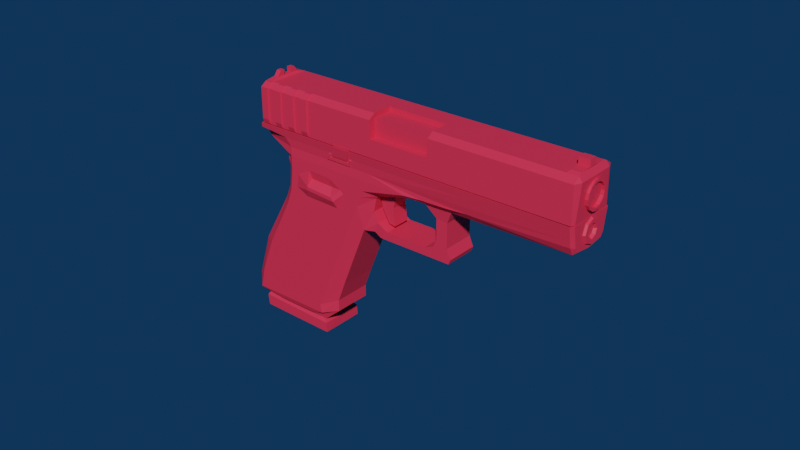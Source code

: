 # Source: Filter_18.blend  (saved by Blender 2.83.19; exported with 4.5.12 LTS)
import bpy
from mathutils import Matrix  # noqa: F401  (used for matrix-valued properties, if any)

bpy.ops.wm.read_factory_settings(use_empty=True)
scene = bpy.context.scene
scene.name = 'Scene'

# ---- collections
col_magazine = bpy.data.collections.new('Magazine'); scene.collection.children.link(col_magazine)

# ---- materials (node trees are filled in below, after node groups)
mat_material_001 = bpy.data.materials.new('Material.001')
mat_material_001.use_transparent_shadow = False

# ---- material node trees
mat_material_001.use_nodes = True; mat_material_001.node_tree.nodes.clear()
_N = mat_material_001.node_tree.nodes; _L = mat_material_001.node_tree.links
n0 = _N.new('ShaderNodeBsdfPrincipled'); n0.name = 'Principled BSDF'; n0.location = (10, 300)
n0.distribution = 'GGX'
n0.subsurface_method = 'BURLEY'
n0.inputs[0].default_value = (0.8, 0.03219, 0.07389, 1.0)
n0.inputs[3].default_value = 1.45
n0.inputs[27].default_value = (0.0, 0.0, 0.0, 1.0)
n0.inputs[28].default_value = 1.0
n1 = _N.new('ShaderNodeOutputMaterial'); n1.name = 'Material Output'; n1.location = (300, 300)
_L.new(n0.outputs[0], n1.inputs[0])
n1.is_active_output = True

# ---- world
world_world = bpy.data.worlds.new('World'); scene.world = world_world
world_world.use_nodes = True; world_world.node_tree.nodes.clear()
_N = world_world.node_tree.nodes; _L = world_world.node_tree.links
n0 = _N.new('ShaderNodeOutputWorld'); n0.name = 'World Output'; n0.location = (403, 320)
n1 = _N.new('ShaderNodeVolumePrincipled'); n1.name = 'Principled Volume'; n1.location = (154, 150)
n1.inputs[2].default_value = 0.0
n2 = _N.new('ShaderNodeBackground'); n2.name = 'Background'; n2.location = (203, 320)
n2.inputs[0].default_value = (0.004803, 0.03087, 0.07998, 1.0)
_L.new(n1.outputs[0], n0.inputs[1])
_L.new(n2.outputs[0], n0.inputs[0])
n0.is_active_output = True
world_world.use_eevee_finite_volume = True
world_world.color = (0.05088, 0.05088, 0.05088)
world_world.use_sun_shadow = False
world_world.sun_shadow_jitter_overblur = 0.0

# ---- meshes
me_cube = bpy.data.meshes.new('Cube')
me_cube.from_pydata([(-3.048, -0.7071, -5.561), (-3.023, -0.6658, 0.5685), (-1.181, -0.7071, -4.861), (-1.119, -0.6658, 0.7308), (-2.94, -0.8206, -5.706), (-0.9204, -0.8206, -4.954), (-2.951, -0.8206, -6.104), (-0.8112, -0.8206, -5.277), (-3.086, -0.8206, -5.756), (-3.023, -0.596, 0.6034), (-1.119, -0.596, 0.7658), (-3.023, -0.3843, 1.234), (-1.119, -0.3843, 1.396), (-3.023, -0.2359, 1.234), (-1.119, -0.2359, 1.396), (-3.023, -0.1617, 0.9809), (-1.119, -0.1617, 1.143), (-3.048, 0.7046, -5.561), (-3.023, 0.6633, 0.5685), (-3.085, -0.001267, -5.759), (-0.8174, -0.001267, -5.296), (-1.181, 0.7046, -4.861), (-1.119, 0.6633, 0.7308), (-2.932, -0.001267, -6.086), (-0.9156, -0.001267, -4.971), (-2.94, 0.8181, -5.706), (-0.9204, 0.8181, -4.954), (-2.951, 0.8181, -6.104), (-0.8112, 0.8181, -5.277), (-3.086, 0.8181, -5.756), (-3.023, 0.5934, 0.6034), (-1.119, 0.5934, 0.7658), (-3.023, 0.3818, 1.234), (-1.119, 0.3818, 1.396), (-3.023, 0.2334, 1.234), (-1.119, 0.2334, 1.396), (-3.023, 0.1592, 0.9809), (-1.119, 0.1592, 1.143), (-3.023, -0.001267, 0.9809), (-1.119, -0.001267, 1.143), (-3.048, -0.001267, -5.561), (-3.023, -0.001267, 0.5685), (-1.181, -0.001267, -4.861), (-1.119, -0.001267, 0.7308), (-3.023, -0.001267, 0.6034), (-1.119, -0.001267, 0.7658), (-4.754, -0.7515, 2.164), (-4.799, -0.7515, 1.979), (-4.491, -0.7515, 0.8132), (-4.715, -0.9995, 2.014), (-4.407, -0.9995, 0.8481), (4.129, -0.7515, 5.828), (4.253, -0.7515, 5.713), (4.168, -0.9995, 5.678), (4.476, -0.9995, 4.512), (-4.754, 0.7054, 2.164), (-4.799, 0.7054, 1.979), (-4.491, -0.02302, 0.8132), (-4.491, 0.7054, 0.8132), (-4.715, 0.9535, 2.014), (-4.407, 0.9535, 0.8481), (4.129, 0.7054, 5.828), (4.253, 0.7054, 5.713), (4.168, 0.9535, 5.678), (4.476, 0.9535, 4.512), (-4.471, -0.7515, 0.7374), (4.516, -0.7515, 4.445), (-4.471, 0.7054, 0.7374), (4.516, 0.7054, 4.445), (4.518, -0.8755, 4.53), (-4.449, -0.8755, 0.8307), (-4.449, 0.8295, 0.8307), (4.518, 0.8295, 4.53), (4.539, -0.8755, 4.453), (-4.429, -0.8755, 0.7537), (-4.429, 0.8295, 0.7537), (4.539, 0.8295, 4.453), (0.4023, -0.02302, 4.291), (0.4023, -0.7515, 4.291), (0.4418, -0.9995, 4.141), (0.7497, -0.9995, 2.975), (-1.282, -0.02302, 3.596), (-1.282, -0.7515, 3.596), (-1.242, -0.9995, 3.446), (-0.9342, -0.9995, 2.281), (-1.088, -0.9995, 2.863), (0.5958, -0.9995, 3.558), (0.4418, -0.7469, 4.141), (-1.242, -0.7469, 3.446), (-1.088, -0.7469, 2.863), (0.5958, -0.7469, 3.558), (0.4418, -0.0284, 4.141), (-1.242, -0.0284, 3.446), (1.536, -0.0284, 4.592), (1.536, -0.7469, 4.592), (-2.31, -0.7469, 3.006), (-2.31, -0.0284, 3.006), (0.4418, 0.6234, 4.141), (-1.242, 0.6234, 3.446), (1.536, 0.6234, 4.592), (-2.31, 0.6234, 3.006), (-3.452, -0.7515, 2.701), (-3.847, -0.9995, 2.372), (-3.539, -0.9995, 1.206), (-3.63, -0.9995, 2.461), (-3.412, -0.9995, 2.551), (-3.105, -0.9995, 1.385), (-4.32, -0.7515, 2.343), (-4.281, -0.9995, 2.193), (-3.973, -0.9995, 1.027), (-3.235, -0.7515, 2.79), (-3.195, -0.9995, 2.64), (-2.888, -0.9995, 1.475), (-4.103, -0.7515, 2.432), (-4.064, -0.9995, 2.282), (-3.756, -0.9995, 1.117), (-3.886, -0.7515, 2.522), (-3.322, -0.9995, 1.296), (-4.498, -0.9995, 2.103), (-4.19, -0.9995, 0.9377), (-3.669, -0.7515, 2.611), (-4.537, -0.7515, 2.253), (-4.549, -0.8381, 2.245), (-3.212, -1.057, 2.653), (-3.247, -0.8376, 2.786), (-3.808, -1.057, 1.262), (-3.405, -1.057, 2.574), (-4.08, -1.057, 2.294), (-4.115, -0.8378, 2.426), (-2.939, -1.057, 1.62), (-3.44, -0.8376, 2.706), (-4.243, -1.057, 1.085), (-3.566, -1.058, 1.361), (-3.874, -0.8375, 2.528), (-4.308, -0.8378, 2.347), (-4.515, -1.057, 2.113), (-3.839, -1.058, 2.395), (-4.0, -1.057, 1.183), (-3.646, -1.058, 2.474), (-4.434, -1.057, 1.006), (-4.273, -1.057, 2.215), (-3.132, -1.057, 1.54), (-3.373, -1.058, 1.44), (-4.741, -0.8381, 2.166), (-3.682, -0.8375, 2.607), (-4.706, -1.057, 2.034), (-4.528, 0.7054, 2.257), (-4.531, -0.02302, 2.256), (-4.725, -0.4758, 2.254), (-4.725, 0.4297, 2.254), (-4.6, -0.4758, 2.306), (-4.595, 0.4297, 2.308), (-4.77, -0.3303, 2.425), (-4.77, 0.1313, 2.425), (-4.77, 0.2843, 2.425), (-4.645, -0.3303, 2.476), (-4.64, 0.2843, 2.478), (-4.77, -0.1773, 2.425), (-4.645, -0.1773, 2.476), (-4.64, 0.1313, 2.478), (-4.725, 0.1381, 2.254), (-4.725, -0.1841, 2.254), (-4.598, -0.1841, 2.306), (-4.596, 0.1381, 2.307), (4.086, -0.6044, 5.869), (3.828, -0.7515, 5.703), (3.828, 0.7054, 5.703), (3.828, -0.02302, 5.703), (4.086, 0.5818, 5.869), (3.841, 0.5818, 5.768), (3.841, -0.6044, 5.768), (4.11, 0.1282, 5.899), (3.809, -0.1743, 5.775), (4.11, -0.1743, 5.899), (3.809, 0.1282, 5.775), (4.044, 0.118, 6.104), (3.764, -0.1641, 5.988), (4.044, -0.1641, 6.104), (3.764, 0.118, 5.988), (-4.754, -0.02302, 2.164), (-4.483, -1.001, 0.7751), (-2.181, -0.9519, 1.438), (-4.458, -0.707, 0.4989), (-4.274, -0.6601, 0.3079), (-2.048, -0.9343, 1.403), (-3.875, -1.001, 1.027), (-3.64, -0.9519, 0.8363), (-2.068, -1.001, 1.776), (-4.469, -0.9736, 0.6224), (-1.582, -0.9343, 1.596), (-3.861, -0.9736, 0.8734), (-3.397, -0.9251, 0.6356), (-2.186, -0.9251, 1.135), (-1.535, -0.9519, 1.705), (-2.09, -0.9519, 1.476), (-1.536, -0.9286, 1.573), (-2.092, -0.9286, 1.343), (-1.443, -0.9519, 1.743), (-2.053, -0.9519, 1.49), (-1.586, -0.9519, 1.682), (-1.447, -0.9251, 1.44), (1.936, -0.8993, 2.835), (-3.068, -0.9534, -0.8677), (1.973, -0.8414, 2.604), (1.889, -0.9519, 3.117), (0.2684, -0.9489, 1.836), (-0.9056, -0.9534, 0.9762), (-3.246, -0.9534, 0.0921), (-3.322, -0.9503, 0.3637), (-3.193, -0.9534, -0.1146), (-2.951, -0.9534, -0.09653), (-2.891, -0.9534, -0.5661), (-2.491, -1.101, -0.1781), (-2.485, -1.101, -0.3), (-1.699, -1.101, 0.08365), (-1.602, -1.101, -0.01177), (-1.548, -0.9534, 0.457), (-1.427, -0.9534, 0.3773), (-2.635, -0.9534, 0.323), (-2.003, -0.9534, 0.5617), (-1.864, -0.8919, 0.2937), (-2.522, -0.8919, 0.05292), (-2.491, -0.9534, -0.6292), (-1.492, -0.9534, -0.2486), (-1.206, -0.9534, -4.287), (-3.076, -0.9534, -1.443), (-3.315, -0.9534, -3.365), (-3.357, -0.9534, -4.746), (-3.293, -0.9534, -5.466), (-1.079, -0.9534, -4.545), (-1.145, -0.9534, -3.22), (-0.9205, -0.9534, 0.7151), (-0.9423, -0.9534, 0.3335), (-0.981, -0.9534, -0.3438), (-2.438, -0.8845, -5.302), (-1.453, -0.8845, -4.898), (2.084, -0.6525, 2.404), (1.52, -0.6499, 2.158), (1.495, -0.5992, 1.709), (1.713, -0.5992, 0.885), (1.909, -0.5992, 0.6057), (1.899, -0.5992, 0.4326), (-0.158, -0.5992, -0.4157), (-0.3731, -0.5992, -0.3533), (-0.6467, -0.7086, -0.4957), (-0.7841, -0.7086, -3.778), (-0.7644, -0.7086, -3.025), (-0.6784, -0.7086, -4.179), (-0.9967, -0.7086, -4.858), (-3.119, -0.7086, -5.696), (-3.631, -0.5849, 0.1684), (-3.416, -0.7086, -0.1692), (-3.523, -0.7086, -0.0007215), (-3.272, -0.7086, -0.9313), (-3.61, -0.7086, -3.504), (-3.578, -0.7086, -5.123), (-3.474, -0.7086, -5.463), (-0.364, -0.5992, 0.0111), (-0.02229, -0.5992, -0.06838), (1.134, -0.5992, 0.4087), (1.342, -0.5992, 0.6257), (1.363, -0.5992, 0.9229), (1.18, -0.5992, 1.616), (0.7987, -0.6499, 1.847), (0.3358, -0.5992, 1.634), (-0.5483, -0.5992, 0.9439), (-0.5714, -0.5992, 0.3075), (4.442, -0.9618, 4.461), (4.713, -0.7541, 3.821), (4.686, -0.7082, 3.544), (4.621, -0.8381, 3.787), (4.534, -0.8959, 4.499), (4.502, -0.9177, 4.235), (4.564, -0.8731, 4.001), (4.654, -0.7958, 4.041), (4.593, -0.8435, 4.276), (4.642, -0.4327, 4.082), (4.72, -0.2987, 3.788), (4.753, -0.6374, 3.666), (4.365, -0.145, 5.526), (4.386, -0.2758, 5.446), (4.417, -0.3633, 5.327), (4.455, -0.394, 5.187), (4.492, -0.3633, 5.046), (4.523, -0.2758, 4.927), (4.544, -0.145, 4.847), (4.342, -0.177, 5.612), (4.369, -0.341, 5.512), (4.408, -0.4506, 5.363), (4.455, -0.4891, 5.187), (4.501, -0.4506, 5.011), (4.541, -0.341, 4.861), (4.567, -0.177, 4.761), (0.4608, -0.145, 3.916), (0.4818, -0.2758, 3.836), (0.5132, -0.3633, 3.717), (0.5503, -0.394, 3.576), (0.5875, -0.3633, 3.436), (0.6189, -0.2758, 3.317), (0.6399, -0.145, 3.237), (0.438, -0.177, 4.002), (0.4644, -0.341, 3.902), (0.5038, -0.4506, 3.752), (0.5503, -0.4891, 3.576), (0.5969, -0.4506, 3.4), (0.6363, -0.341, 3.251), (0.6627, -0.177, 3.151), (4.565, -0.2987, 4.377), (-1.601, -1.001, 1.968), (1.843, -1.001, 3.389), (-3.875, -0.8535, 1.027), (-2.068, -0.8535, 1.776), (-1.601, -0.8535, 1.968), (1.843, -0.8183, 3.389), (4.442, -0.8218, 4.461), (-4.398, -0.8183, 0.8111), (-3.89, -0.8535, 1.082), (-2.082, -0.8535, 1.831), (-1.616, -0.8535, 2.023), (1.828, -0.8535, 3.444), (4.428, -0.8022, 4.516), (-4.413, -0.8535, 0.8662), (-3.294, -0.7086, -1.439), (0.748, -0.8874, 2.052), (-0.6139, -0.5992, 0.7838), (1.434, -0.89, 2.36), (-2.165, -0.9734, 1.391), (-2.168, -0.955, 1.196), (-1.521, -0.9751, 1.666), (-2.107, -0.9734, 1.415), (-1.52, -0.9586, 1.567), (-2.107, -0.9584, 1.324), (-1.457, -0.9751, 1.693), (-1.459, -0.9533, 1.479), (-2.048, -0.9797, 1.403), (-2.068, -1.047, 1.776), (-1.582, -0.9797, 1.596), (-2.053, -0.9973, 1.49), (-1.586, -0.9973, 1.682), (-1.601, -1.047, 1.968), (-2.072, -1.05, 1.793), (-1.606, -1.05, 1.986), (-2.072, -0.9188, 1.793), (-1.606, -0.9188, 1.986), (4.7, -0.3893, 4.106), (4.77, -0.2681, 3.84), (4.629, -0.2681, 4.373), (4.698, -0.2467, 4.113), (4.742, -0.1704, 3.946), (4.654, -0.1704, 4.281), (4.627, -0.1847, 4.082), (4.659, -0.1286, 3.959), (4.594, -0.1286, 4.205), (-0.9206, -0.9519, 1.958), (-0.9163, -0.9251, 1.659), (-0.9253, -1.001, 2.247), (-0.9204, -0.9494, 1.349), (-0.9289, -0.6323, -2.415), (-3.278, -0.6323, -3.342), (-4.483, 1.001, 0.7751), (-2.181, 0.9519, 1.438), (-4.458, 0.707, 0.4989), (-4.274, 0.6601, 0.3079), (-2.048, 0.9343, 1.403), (-3.875, 1.001, 1.027), (-3.64, 0.9519, 0.8363), (-2.068, 1.001, 1.776), (-4.469, 0.9736, 0.6224), (-1.582, 0.9343, 1.596), (-3.861, 0.9736, 0.8734), (-3.397, 0.9251, 0.6356), (-2.186, 0.9251, 1.135), (-1.535, 0.9519, 1.705), (-2.09, 0.9519, 1.476), (-1.536, 0.9286, 1.573), (-2.092, 0.9286, 1.343), (-1.443, 0.9519, 1.743), (-2.053, 0.9519, 1.49), (-1.586, 0.9519, 1.682), (-1.447, 0.9251, 1.44), (1.936, 0.8993, 2.835), (-3.068, 0.9534, -0.8677), (1.973, 0.8414, 2.604), (1.889, 0.9519, 3.117), (0.2684, 0.9489, 1.836), (-0.9056, 0.9534, 0.9762), (-3.246, 0.9534, 0.0921), (-3.322, 0.9503, 0.3637), (-3.193, 0.9534, -0.1146), (-2.951, 0.9534, -0.09653), (-2.891, 0.9534, -0.5661), (-2.491, 1.101, -0.1781), (-2.485, 1.101, -0.3), (-1.699, 1.101, 0.08365), (-1.602, 1.101, -0.01177), (-1.548, 0.9534, 0.457), (-1.427, 0.9534, 0.3773), (-2.635, 0.9534, 0.323), (-2.003, 0.9534, 0.5617), (-1.864, 0.8919, 0.2937), (-2.522, 0.8919, 0.05292), (-2.491, 0.9534, -0.6292), (-1.492, 0.9534, -0.2486), (-1.206, 0.9534, -4.287), (-3.076, 0.9534, -1.443), (-3.315, 0.9534, -3.365), (-3.357, 0.9534, -4.746), (-3.293, 0.9534, -5.466), (-1.079, 0.9534, -4.545), (-1.145, 0.9534, -3.22), (-0.9205, 0.9534, 0.7151), (-0.9423, 0.9534, 0.3335), (-0.981, 0.9534, -0.3438), (-2.438, 0.8845, -5.302), (-1.453, 0.8845, -4.898), (2.084, 0.6525, 2.404), (1.52, 0.6499, 2.158), (1.495, 0.5992, 1.709), (1.713, 0.5992, 0.885), (1.909, 0.5992, 0.6057), (1.899, 0.5992, 0.4326), (-0.158, 0.5992, -0.4157), (-0.3731, 0.5992, -0.3533), (-0.6467, 0.7086, -0.4957), (-0.7841, 0.7086, -3.778), (-0.7644, 0.7086, -3.025), (-0.6784, 0.7086, -4.179), (-0.9967, 0.7086, -4.858), (-3.119, 0.7086, -5.696), (-3.631, 0.5849, 0.1684), (-3.416, 0.7086, -0.1692), (-3.523, 0.7086, -0.0007215), (-3.272, 0.7086, -0.9313), (-3.61, 0.7086, -3.504), (-3.578, 0.7086, -5.123), (-3.474, 0.7086, -5.463), (-0.364, 0.5992, 0.0111), (-0.02229, 0.5992, -0.06838), (1.134, 0.5992, 0.4087), (1.342, 0.5992, 0.6257), (1.363, 0.5992, 0.9229), (1.18, 0.5992, 1.616), (0.7987, 0.6499, 1.847), (0.3358, 0.5992, 1.634), (-0.5483, 0.5992, 0.9439), (-0.5714, 0.5992, 0.3075), (4.442, 0.9618, 4.461), (4.713, 0.7541, 3.821), (4.686, 0.7082, 3.544), (4.621, 0.8381, 3.787), (4.534, 0.8959, 4.499), (4.502, 0.9177, 4.235), (4.564, 0.8731, 4.001), (4.654, 0.7958, 4.041), (4.593, 0.8434, 4.276), (4.642, 0.4327, 4.082), (4.72, 0.2987, 3.788), (4.752, -3.866e-07, 3.666), (4.753, 0.6374, 3.666), (4.707, -3.828e-07, 3.464), (4.773, -3.872e-07, 3.59), (2.119, -2.328e-07, 2.355), (4.358, -3.782e-07, 5.554), (4.365, 0.145, 5.526), (4.386, 0.2758, 5.446), (4.417, 0.3633, 5.327), (4.455, 0.394, 5.187), (4.492, 0.3633, 5.046), (4.523, 0.2758, 4.927), (4.544, 0.145, 4.847), (4.552, -3.837e-07, 4.82), (4.333, -3.777e-07, 5.647), (4.342, 0.177, 5.612), (4.369, 0.341, 5.512), (4.408, 0.4506, 5.363), (4.455, 0.4891, 5.187), (4.501, 0.4506, 5.011), (4.541, 0.341, 4.861), (4.567, 0.177, 4.761), (4.576, -3.844e-07, 4.726), (0.4534, -1.526e-07, 3.944), (0.4608, 0.145, 3.916), (0.4818, 0.2758, 3.836), (0.5132, 0.3633, 3.717), (0.5503, 0.394, 3.576), (0.5875, 0.3633, 3.436), (0.6189, 0.2758, 3.317), (0.6399, 0.145, 3.237), (0.6473, -1.581e-07, 3.209), (0.4288, -1.519e-07, 4.037), (0.438, 0.177, 4.002), (0.4644, 0.341, 3.902), (0.5038, 0.4506, 3.752), (0.5503, 0.4891, 3.576), (0.5969, 0.4506, 3.4), (0.6363, 0.341, 3.251), (0.6627, 0.177, 3.151), (0.6719, -1.588e-07, 3.116), (4.532, -3.804e-07, 4.499), (4.565, 0.2987, 4.377), (-1.601, 1.001, 1.968), (1.843, 1.001, 3.389), (-3.875, 0.8535, 1.027), (-2.068, 0.8535, 1.776), (-1.601, 0.8535, 1.968), (1.843, 0.8183, 3.389), (4.442, 0.8218, 4.461), (4.442, -3.752e-07, 4.462), (-4.483, 1.407e-07, 0.7751), (-4.398, 0.8183, 0.8111), (-4.395, 1.356e-07, 0.8111), (1.868, -2.264e-07, 3.4), (-1.619, -2.491e-08, 1.962), (-3.89, 0.8535, 1.082), (-2.082, 0.8535, 1.831), (-1.616, 0.8535, 2.023), (1.828, 0.8535, 3.444), (4.428, 0.8022, 4.516), (-4.413, 0.8535, 0.8662), (1.534, -1.99e-07, 2.104), (1.495, -1.941e-07, 1.709), (1.713, -2.001e-07, 0.885), (1.909, -2.09e-07, 0.6057), (1.899, -2.071e-07, 0.4326), (-0.364, -7.998e-08, 0.0111), (-0.02229, -9.814e-08, -0.06838), (1.134, -1.651e-07, 0.4087), (1.342, -1.78e-07, 0.6257), (1.363, -1.813e-07, 0.9229), (1.18, -1.76e-07, 1.616), (0.7987, -1.568e-07, 1.847), (0.3358, -1.298e-07, 1.634), (-0.5483, -7.648e-08, 0.9439), (-0.5714, -7.066e-08, 0.3075), (-0.158, -8.824e-08, -0.4157), (-0.3731, -7.695e-08, -0.3533), (-0.6467, -6.089e-08, -0.4957), (-0.7841, -3.015e-08, -3.778), (-0.7644, -3.655e-08, -3.025), (-0.6784, -3.318e-08, -4.179), (-0.9967, -1.083e-08, -4.858), (-4.458, 1.413e-07, 0.4989), (-4.274, 1.326e-07, 0.3079), (-3.119, 1.115e-07, -5.696), (-3.631, 9.825e-08, 0.1684), (-3.416, 8.882e-08, -0.1692), (-3.523, 9.348e-08, -0.0007215), (-3.272, 8.626e-08, -0.9313), (-3.61, 1.231e-07, -3.504), (-3.578, 1.327e-07, -5.123), (-3.474, 1.293e-07, -5.463), (-3.294, 9.104e-08, -1.439), (-3.294, 0.7086, -1.439), (0.748, 0.8874, 2.052), (-0.6139, 0.5992, 0.7838), (-0.6139, -7.171e-08, 0.7838), (1.434, 0.89, 2.36), (-2.165, 0.9734, 1.391), (-2.168, 0.955, 1.196), (-1.521, 0.9751, 1.666), (-2.107, 0.9734, 1.415), (-1.52, 0.9586, 1.567), (-2.107, 0.9584, 1.324), (-1.457, 0.9751, 1.693), (-1.459, 0.9533, 1.479), (-2.048, 0.9797, 1.403), (-2.068, 1.047, 1.776), (-1.582, 0.9797, 1.596), (-2.053, 0.9973, 1.49), (-1.586, 0.9973, 1.682), (-1.601, 1.047, 1.968), (-2.072, 1.05, 1.793), (-1.606, 1.05, 1.986), (-2.072, 0.9188, 1.793), (-1.606, 0.9188, 1.986), (-4.407, 1.36e-07, 0.857), (4.7, 0.3893, 4.106), (4.77, 0.2681, 3.84), (4.799, -3.896e-07, 3.729), (4.6, -3.841e-07, 4.483), (4.629, 0.2681, 4.373), (4.698, 0.2467, 4.113), (4.742, 0.1704, 3.946), (4.762, -3.886e-07, 3.869), (4.637, -3.851e-07, 4.343), (4.654, 0.1704, 4.281), (4.627, 0.1847, 4.082), (4.659, 0.1286, 3.959), (4.674, -3.839e-07, 3.902), (4.582, -3.814e-07, 4.251), (4.594, 0.1286, 4.205), (-0.9206, 0.9519, 1.958), (-0.9163, 0.9251, 1.659), (-0.9253, 1.001, 2.247), (-0.9204, 0.9494, 1.349), (-0.9289, 0.6323, -2.415), (-3.278, 0.6323, -3.342), (-0.9289, -3.178e-08, -2.415), (-3.278, 1.036e-07, -3.342), (0.5001, -0.7469, 4.165), (-1.3, -0.7469, 3.422), (-1.115, -0.7469, 2.721), (0.6854, -0.7469, 3.463), (0.5001, 0.152, 4.165), (-1.3, 0.152, 3.422), (-0.7719, -0.3346, 1.087), (-0.477, -0.3346, 0.4361), (-0.1688, -0.3346, 0.073), (0.02344, -0.3346, 0.1026), (-0.1784, -0.3346, 0.6801), (-0.2237, -0.3346, 1.49), (-0.7719, 0.2888, 1.087), (-0.477, 0.2888, 0.4361), (-0.1688, 0.2888, 0.073), (0.02344, 0.2888, 0.1026), (-0.1784, 0.2888, 0.6801), (-0.2237, 0.2888, 1.49), (-0.7719, -0.02289, 1.087), (-0.477, -0.02289, 0.4361), (-0.1688, -0.02289, 0.073), (0.02344, -0.02289, 0.1026), (-0.1784, -0.02289, 0.6801), (-0.2237, -0.02289, 1.49)], [], [(6, 23, 20, 7), (8, 19, 23, 6), (2, 3, 1, 0), (7, 20, 24, 5), (5, 4, 6, 7), (5, 2, 0, 4), (1, 3, 10, 9), (9, 10, 12, 11), (11, 12, 14, 13), (13, 14, 16, 15), (15, 16, 39, 38), (10, 16, 14, 12), (11, 13, 15, 9), (0, 1, 41, 40), (1, 9, 44, 41), (10, 3, 43, 45), (3, 2, 42, 43), (16, 10, 45, 39), (38, 44, 9, 15), (24, 42, 2, 5), (8, 0, 40, 19), (27, 28, 20, 23), (29, 27, 23, 19), (21, 17, 18, 22), (28, 26, 24, 20), (26, 28, 27, 25), (26, 25, 17, 21), (18, 30, 31, 22), (30, 32, 33, 31), (32, 34, 35, 33), (34, 36, 37, 35), (36, 38, 39, 37), (31, 33, 35, 37), (32, 30, 36, 34), (17, 40, 41, 18), (18, 41, 44, 30), (31, 45, 43, 22), (22, 43, 42, 21), (37, 39, 45, 31), (38, 36, 30, 44), (24, 26, 21, 42), (29, 19, 40, 17), (46, 47, 49), (47, 48, 70, 50, 49), (51, 53, 52), (55, 59, 56), (56, 59, 60, 71, 58), (62, 63, 61), (77, 78, 165, 167), (78, 79, 53, 51, 165), (79, 86, 80, 54, 53), (55, 146, 166, 61, 63, 59), (59, 63, 64, 60), (70, 74, 73, 69), (72, 76, 75, 71), (48, 57, 58, 67, 65), (76, 72, 69, 73, 66, 68), (71, 75, 67, 58), (48, 65, 74, 70), (79, 87, 90, 86), (85, 89, 88, 83), (121, 150, 148, 46), (81, 82, 88, 92), (78, 77, 91, 87), (84, 80, 86, 85), (81, 92, 91, 77), (83, 88, 82), (79, 78, 87), (89, 85, 86, 90), (91, 93, 94, 87), (88, 95, 96, 92), (96, 100, 98, 92), (91, 97, 99, 93), (92, 98, 97, 91), (114, 115, 103, 102), (104, 117, 106, 105), (118, 119, 109, 108), (107, 121, 118, 108), (110, 124, 123, 111), (101, 130, 124, 110), (117, 142, 132, 103), (116, 113, 114, 102), (111, 83, 82, 110), (126, 123, 124, 130), (102, 136, 133, 116), (121, 122, 135, 118), (101, 120, 104, 105), (120, 144, 138, 104), (141, 129, 123, 126), (113, 128, 127, 114), (50, 139, 145, 49), (108, 140, 134, 107), (104, 138, 142, 117), (114, 127, 125, 115), (116, 133, 144, 120), (109, 137, 140, 108), (118, 135, 131, 119), (105, 126, 130, 101), (49, 145, 143, 46), (143, 145, 135, 122), (103, 132, 136, 102), (139, 131, 135, 145), (46, 143, 122, 121), (140, 127, 128, 134), (137, 125, 127, 140), (133, 136, 138, 144), (115, 125, 137, 109), (107, 134, 128, 113), (119, 131, 139, 50), (112, 129, 141, 106), (111, 123, 129, 112), (132, 142, 138, 136), (106, 141, 126, 105), (158, 162, 161, 157), (121, 107, 113, 116, 120, 101, 110, 82, 81, 147), (77, 167, 166, 146, 147, 81), (149, 154, 156, 151), (163, 160, 161, 162), (147, 146, 151, 163), (55, 149, 151, 146), (153, 160, 163, 159), (161, 148, 152, 157), (154, 153, 159, 156), (150, 155, 152, 148), (154, 149, 160, 153), (155, 158, 157, 152), (163, 151, 156, 159), (150, 162, 158, 155), (168, 169, 174, 171), (61, 168, 164, 51), (51, 164, 170, 165), (164, 173, 172, 170), (172, 176, 178, 174), (173, 171, 175, 177), (166, 169, 168, 61), (174, 178, 175, 171), (173, 177, 176, 172), (176, 177, 175, 178), (166, 167, 174, 169), (174, 167, 172), (165, 170, 172, 167), (48, 47, 56, 58), (147, 162, 150, 121), (163, 162, 147), (47, 46, 179, 55, 56), (46, 148, 161, 179), (55, 179, 160, 149), (161, 160, 179), (111, 112, 84, 83), (60, 64, 72, 71), (353, 197, 200, 354), (208, 207, 206, 356), (204, 353, 354, 201), (187, 185, 190, 186, 181, 194, 198), (188, 190, 185, 180), (181, 186, 191, 192), (206, 205, 356), (206, 219, 216, 231), (218, 207, 209, 210), (218, 221, 220, 219), (214, 216, 219, 220), (212, 214, 220, 221), (212, 221, 218, 210), (202, 211, 210, 209), (211, 213, 212, 210), (213, 215, 214, 212), (215, 217, 216, 214), (217, 232, 231, 216), (223, 233, 232, 217), (217, 215, 223), (213, 211, 222), (215, 213, 222, 223), (202, 225, 222, 211), (222, 225, 233, 223), (224, 230, 226, 227), (228, 229, 224, 227), (229, 228, 234, 235), (237, 263, 262, 238), (238, 262, 261, 239), (239, 261, 260, 240), (240, 260, 259, 241), (241, 259, 258, 242), (242, 258, 257, 243), (244, 243, 257, 266), (204, 272, 267, 309), (269, 278, 268, 270), (201, 273, 272, 204), (203, 270, 273, 201), (275, 272, 273, 274), (271, 267, 272, 275), (270, 268, 274, 273), (203, 236, 269, 270), (269, 459, 460, 278), (461, 459, 269, 236), (287, 286, 300, 301), (283, 297, 296, 282), (288, 287, 301, 302), (284, 298, 297, 283), (289, 288, 302, 303), (285, 299, 298, 284), (290, 289, 303, 304), (470, 488, 299, 285), (291, 290, 304, 305), (292, 291, 305, 306), (479, 292, 306, 497), (279, 293, 480, 462), (280, 294, 293, 279), (281, 295, 294, 280), (286, 471, 489, 300), (282, 296, 295, 281), (267, 314, 313, 309), (187, 308, 312, 311), (309, 313, 312, 308, 355), (185, 187, 311, 310), (498, 271, 275, 307), (275, 274, 276, 307), (268, 277, 276, 274), (457, 277, 268, 278, 460), (498, 507, 314, 271), (267, 271, 314), (315, 180, 185, 310), (508, 180, 315, 510), (313, 314, 507, 511), (512, 312, 313, 511), (312, 313, 319, 318), (310, 311, 317, 316), (313, 314, 320, 319), (311, 312, 318, 317), (315, 310, 316, 321), (239, 521, 520, 238), (238, 520, 519, 237), (241, 523, 522, 240), (240, 522, 521, 239), (237, 519, 461, 236), (258, 525, 524, 257), (264, 265, 532, 531), (262, 529, 528, 261), (259, 526, 525, 258), (266, 533, 555, 324), (263, 530, 529, 262), (260, 527, 526, 259), (257, 524, 533, 266), (263, 264, 531, 530), (261, 528, 527, 260), (247, 248, 540, 539), (244, 536, 535, 243), (244, 233, 230, 246), (225, 226, 230, 233), (246, 245, 537, 538), (245, 247, 539, 537), (243, 535, 534, 242), (182, 541, 542, 183), (254, 548, 549, 255), (250, 544, 546, 252), (255, 549, 550, 256), (251, 545, 547, 253), (183, 542, 544, 250), (249, 256, 550, 543), (551, 322, 253, 547), (252, 546, 545, 251), (242, 534, 523, 241), (188, 180, 508, 541, 182), (188, 182, 186, 190), (183, 191, 186, 182), (208, 191, 183, 250), (207, 208, 250, 252), (209, 207, 252, 251), (202, 209, 251, 253), (227, 226, 254, 255), (228, 227, 255, 256), (254, 322, 551, 548), (225, 202, 253, 322), (226, 225, 322, 254), (235, 248, 247, 229), (234, 249, 248, 235), (228, 256, 249, 234), (229, 247, 245, 224), (224, 245, 246, 230), (189, 195, 193, 199), (536, 244, 246, 538), (232, 233, 244, 266), (532, 265, 324, 555), (232, 266, 324, 231), (231, 324, 265, 206), (206, 265, 264, 205), (205, 264, 263, 323), (263, 237, 325, 323), (203, 325, 237, 236), (189, 184, 196, 195), (184, 198, 194, 196), (193, 328, 332, 197), (192, 200, 333, 327), (196, 331, 330, 195), (181, 192, 327, 326), (197, 332, 333, 200), (195, 330, 328, 193), (196, 194, 329, 331), (194, 181, 326, 329), (326, 327, 333, 332, 328, 330, 331, 329), (198, 184, 334, 337), (187, 198, 337, 335), (189, 336, 334, 184), (199, 338, 336, 189), (308, 339, 338, 199), (308, 187, 335, 339), (336, 338, 337, 334), (337, 338, 339, 335), (335, 339, 341, 340), (340, 341, 343, 342), (335, 340, 342, 187), (341, 339, 308, 343), (308, 312, 318, 343), (311, 187, 342, 317), (510, 315, 321, 575), (462, 471, 286, 279), (279, 286, 287, 280), (280, 287, 288, 281), (281, 288, 289, 282), (282, 289, 290, 283), (283, 290, 291, 284), (284, 291, 292, 285), (285, 292, 479, 470), (277, 345, 344, 276), (457, 578, 345, 277), (276, 344, 346, 307), (307, 346, 579, 498), (346, 349, 584, 579), (345, 348, 347, 344), (344, 347, 349, 346), (578, 583, 348, 345), (349, 352, 589, 584), (348, 351, 350, 347), (347, 350, 352, 349), (583, 588, 351, 348), (350, 351, 588, 589, 352), (197, 353, 355, 308, 199, 193), (204, 309, 355, 353), (201, 354, 356, 205, 323, 325, 203), (249, 543, 598, 358), (540, 248, 357, 597), (249, 358, 357, 248), (591, 592, 379, 376), (387, 594, 385, 386), (383, 380, 592, 591), (366, 377, 373, 360, 365, 369, 364), (367, 359, 364, 369), (385, 594, 384), (385, 410, 395, 398), (397, 389, 388, 386), (397, 398, 399, 400), (393, 399, 398, 395), (391, 400, 399, 393), (391, 389, 397, 400), (381, 388, 389, 390), (390, 389, 391, 392), (392, 391, 393, 394), (394, 393, 395, 396), (396, 395, 410, 411), (402, 396, 411, 412), (396, 402, 394), (392, 401, 390), (394, 402, 401, 392), (381, 390, 401, 404), (401, 402, 412, 404), (403, 406, 405, 409), (407, 406, 403, 408), (408, 414, 413, 407), (416, 417, 441, 442), (417, 418, 440, 441), (418, 419, 439, 440), (419, 420, 438, 439), (420, 421, 437, 438), (421, 422, 436, 437), (423, 445, 436, 422), (383, 501, 446, 451), (448, 449, 447, 458), (380, 383, 451, 452), (382, 380, 452, 449), (454, 453, 452, 451), (450, 454, 451, 446), (449, 452, 453, 447), (382, 449, 448, 415), (448, 458, 460, 459), (461, 415, 448, 459), (473, 491, 490, 472), (467, 466, 484, 485), (474, 492, 491, 473), (468, 467, 485, 486), (475, 493, 492, 474), (469, 468, 486, 487), (476, 494, 493, 475), (470, 469, 487, 488), (477, 495, 494, 476), (478, 496, 495, 477), (479, 497, 496, 478), (463, 462, 480, 481), (464, 463, 481, 482), (465, 464, 482, 483), (472, 490, 489, 471), (466, 465, 483, 484), (446, 501, 505, 506), (366, 503, 504, 500), (501, 593, 500, 504, 505), (364, 502, 503, 366), (498, 499, 454, 450), (454, 499, 455, 453), (447, 453, 455, 456), (457, 460, 458, 447, 456), (498, 450, 506, 507), (446, 506, 450), (509, 502, 364, 359), (508, 510, 509, 359), (505, 511, 507, 506), (512, 511, 505, 504), (504, 515, 516, 505), (502, 513, 514, 503), (505, 516, 517, 506), (503, 514, 515, 504), (509, 518, 513, 502), (418, 417, 520, 521), (417, 416, 519, 520), (420, 419, 522, 523), (419, 418, 521, 522), (416, 415, 461, 519), (437, 436, 524, 525), (443, 531, 532, 444), (441, 440, 528, 529), (438, 437, 525, 526), (445, 554, 555, 533), (442, 441, 529, 530), (439, 438, 526, 527), (436, 445, 533, 524), (442, 530, 531, 443), (440, 439, 527, 528), (426, 539, 540, 427), (423, 422, 535, 536), (423, 425, 409, 412), (404, 412, 409, 405), (425, 538, 537, 424), (424, 537, 539, 426), (422, 421, 534, 535), (361, 362, 542, 541), (433, 434, 549, 548), (429, 431, 546, 544), (434, 435, 550, 549), (430, 432, 547, 545), (362, 429, 544, 542), (428, 543, 550, 435), (551, 547, 432, 552), (431, 430, 545, 546), (421, 420, 523, 534), (367, 361, 541, 508, 359), (367, 369, 365, 361), (362, 361, 365, 370), (387, 429, 362, 370), (386, 431, 429, 387), (388, 430, 431, 386), (381, 432, 430, 388), (406, 434, 433, 405), (407, 435, 434, 406), (433, 548, 551, 552), (404, 552, 432, 381), (405, 433, 552, 404), (414, 408, 426, 427), (413, 414, 427, 428), (407, 413, 428, 435), (408, 403, 424, 426), (403, 409, 425, 424), (368, 378, 372, 374), (536, 538, 425, 423), (411, 445, 423, 412), (532, 555, 554, 444), (411, 410, 554, 445), (410, 385, 444, 554), (385, 384, 443, 444), (384, 553, 442, 443), (442, 553, 556, 416), (382, 415, 416, 556), (368, 374, 375, 363), (363, 375, 373, 377), (372, 376, 563, 559), (371, 558, 564, 379), (375, 374, 561, 562), (360, 557, 558, 371), (376, 379, 564, 563), (374, 372, 559, 561), (375, 562, 560, 373), (373, 560, 557, 360), (557, 560, 562, 561, 559, 563, 564, 558), (377, 568, 565, 363), (366, 566, 568, 377), (368, 363, 565, 567), (378, 368, 567, 569), (500, 378, 569, 570), (500, 570, 566, 366), (567, 565, 568, 569), (568, 566, 570, 569), (566, 571, 572, 570), (571, 573, 574, 572), (566, 366, 573, 571), (572, 574, 500, 570), (500, 574, 515, 504), (503, 514, 573, 366), (510, 575, 518, 509), (462, 463, 472, 471), (463, 464, 473, 472), (464, 465, 474, 473), (465, 466, 475, 474), (466, 467, 476, 475), (467, 468, 477, 476), (468, 469, 478, 477), (469, 470, 479, 478), (456, 455, 576, 577), (457, 456, 577, 578), (455, 499, 580, 576), (499, 498, 579, 580), (580, 579, 584, 585), (577, 576, 581, 582), (576, 580, 585, 581), (578, 577, 582, 583), (585, 584, 589, 590), (582, 581, 586, 587), (581, 585, 590, 586), (583, 582, 587, 588), (586, 590, 589, 588, 587), (376, 372, 378, 500, 593, 591), (383, 591, 593, 501), (380, 382, 556, 553, 384, 594, 592), (428, 596, 598, 543), (540, 597, 595, 427), (428, 427, 595, 596), (603, 604, 600, 599), (601, 602, 599, 600), (360, 371, 370, 365), (387, 370, 371, 379, 592, 594), (191, 208, 356, 354, 200, 192), (605, 606, 609, 610), (609, 606, 607, 608), (607, 619, 620, 608), (605, 617, 618, 606), (609, 621, 622, 610), (606, 618, 619, 607), (608, 620, 621, 609), (610, 622, 617, 605), (611, 616, 615, 612), (615, 614, 613, 612), (617, 618, 621, 622), (621, 618, 619, 620), (613, 614, 620, 619), (611, 612, 618, 617), (615, 616, 622, 621), (612, 613, 619, 618), (614, 615, 621, 620), (616, 611, 617, 622), (480, 489, 490, 481), (481, 490, 491, 482), (482, 491, 492, 483), (483, 492, 493, 484), (484, 493, 494, 485), (485, 494, 495, 486), (486, 495, 496, 487), (487, 496, 497, 488), (299, 488, 497, 306), (298, 299, 306, 305), (297, 298, 305, 304), (296, 297, 304, 303), (295, 296, 303, 302), (294, 295, 302, 301), (293, 294, 301, 300), (480, 293, 300, 489), (27, 29, 25), (6, 4, 8), (4, 0, 8), (25, 29, 17), (69, 72, 62, 52), (52, 53, 54, 69), (63, 62, 72, 64), (52, 62, 61, 51), (70, 69, 54, 50), (171, 173, 164, 168)])
_uv = me_cube.uv_layers.new(name='UVMap')
_uv.uv.foreach_set('vector', [0.2848, 0.6654, 0.2858, 0.632, 0.3781, 0.632, 0.3786, 0.6654, 0.01414, 0.6068, 0.0214, 0.6364, 0.006142, 0.6389, 0.00043, 0.6063, 0.03055, 0.5157, 0.2736, 0.5225, 0.2699, 0.5824, 0.02261, 0.6063, 0.006882, 0.5077, 0.01746, 0.4778, 0.03041, 0.4817, 0.0203, 0.5102, 0.0203, 0.5102, 0.01509, 0.6016, 0.00043, 0.6063, 0.006882, 0.5077, 0.0203, 0.5102, 0.03055, 0.5157, 0.02261, 0.6063, 0.01509, 0.6016, 0.7205, 0.7089, 0.7205, 0.787, 0.7173, 0.7871, 0.7173, 0.709, 0.7173, 0.709, 0.7173, 0.7871, 0.6902, 0.7893, 0.6902, 0.7112, 0.6902, 0.7112, 0.6902, 0.7893, 0.6842, 0.7893, 0.6842, 0.7112, 0.4603, 0.6584, 0.3842, 0.6579, 0.3851, 0.6474, 0.4661, 0.6482, 0.4661, 0.6482, 0.3851, 0.6474, 0.3851, 0.6408, 0.4662, 0.6408, 0.5141, 0.4508, 0.4987, 0.4685, 0.4884, 0.4655, 0.4884, 0.4594, 0.4632, 0.662, 0.4603, 0.6584, 0.4661, 0.6482, 0.4859, 0.6608, 0.02261, 0.6063, 0.2699, 0.5824, 0.2728, 0.6086, 0.02903, 0.6348, 0.4875, 0.6629, 0.4859, 0.6608, 0.4823, 0.6408, 0.4835, 0.6408, 0.5141, 0.4508, 0.5156, 0.4479, 0.5156, 0.4751, 0.5141, 0.4751, 0.2736, 0.5225, 0.03055, 0.5157, 0.04084, 0.4848, 0.2746, 0.4952, 0.4987, 0.4685, 0.5141, 0.4508, 0.5141, 0.4751, 0.4987, 0.4751, 0.4662, 0.6408, 0.4823, 0.6408, 0.4859, 0.6608, 0.4661, 0.6482, 0.03041, 0.4817, 0.04084, 0.4848, 0.03055, 0.5157, 0.0203, 0.5102, 0.01414, 0.6068, 0.02261, 0.6063, 0.02903, 0.6348, 0.0214, 0.6364, 0.2848, 0.5985, 0.3786, 0.5985, 0.3781, 0.632, 0.2858, 0.632, 0.02679, 0.669, 0.01187, 0.6718, 0.006142, 0.6389, 0.0214, 0.6364, 0.8015, 0.6403, 0.7238, 0.6649, 0.738, 0.4148, 0.8161, 0.4123, 0.02497, 0.4479, 0.03752, 0.4507, 0.03041, 0.4817, 0.01746, 0.4778, 0.8123, 0.6459, 0.8161, 0.6593, 0.727, 0.6885, 0.7283, 0.6723, 0.8123, 0.6459, 0.7283, 0.6723, 0.7238, 0.6649, 0.8015, 0.6403, 0.4772, 0.7314, 0.4804, 0.7316, 0.4804, 0.8097, 0.4772, 0.8095, 0.4804, 0.7316, 0.5075, 0.7338, 0.5075, 0.8118, 0.4804, 0.8097, 0.5075, 0.7338, 0.5136, 0.7338, 0.5136, 0.8118, 0.5075, 0.8118, 0.4603, 0.6233, 0.4661, 0.6335, 0.3851, 0.6343, 0.3842, 0.6238, 0.4661, 0.6335, 0.4662, 0.6408, 0.3851, 0.6408, 0.3851, 0.6343, 0.5141, 0.4994, 0.4884, 0.4907, 0.4884, 0.4846, 0.4987, 0.4816, 0.4632, 0.6196, 0.4859, 0.6209, 0.4661, 0.6335, 0.4603, 0.6233, 0.03389, 0.6631, 0.02903, 0.6348, 0.2728, 0.6086, 0.2756, 0.6349, 0.4875, 0.6188, 0.4835, 0.6408, 0.4823, 0.6408, 0.4859, 0.6209, 0.5141, 0.4994, 0.5141, 0.4751, 0.5156, 0.4751, 0.5156, 0.5022, 0.2756, 0.4679, 0.2746, 0.4952, 0.04084, 0.4848, 0.04679, 0.4571, 0.4987, 0.4816, 0.4987, 0.4751, 0.5141, 0.4751, 0.5141, 0.4994, 0.4662, 0.6408, 0.4661, 0.6335, 0.4859, 0.6209, 0.4823, 0.6408, 0.03041, 0.4817, 0.03752, 0.4507, 0.04679, 0.4571, 0.04084, 0.4848, 0.02679, 0.669, 0.0214, 0.6364, 0.02903, 0.6348, 0.03389, 0.6631, 0.3703, 0.8027, 0.3779, 0.8023, 0.3767, 0.8129, 0.3779, 0.8023, 0.4267, 0.8034, 0.4263, 0.8089, 0.4259, 0.8143, 0.3767, 0.8129, 0.6246, 0.0071, 0.6116, 0.005697, 0.6232, 0.00043, 0.3695, 0.7435, 0.3759, 0.7331, 0.3772, 0.7438, 0.3772, 0.7438, 0.3759, 0.7331, 0.4258, 0.7314, 0.4263, 0.7369, 0.4267, 0.7425, 0.0, 0.0, 0.6915, 0.007182, 0.6785, 0.008226, 0.6497, 0.1748, 0.6187, 0.1744, 0.6232, 0.02164, 0.6513, 0.02557, 0.6187, 0.1744, 0.6069, 0.1749, 0.6116, 0.005697, 0.6246, 0.0071, 0.6232, 0.02164, 0.6181, 0.8736, 0.5937, 0.8768, 0.5692, 0.8801, 0.5692, 0.7154, 0.6181, 0.7089, 0.6802, 0.4083, 0.6795, 0.3983, 0.6794, 0.02266, 0.6785, 0.008226, 0.6915, 0.007182, 0.6915, 0.4087, 0.5684, 0.4544, 0.5684, 0.8471, 0.5196, 0.8405, 0.5196, 0.4479, 0.7, 0.005622, 0.7062, 0.008311, 0.7029, 0.3191, 0.6979, 0.3248, 0.7876, 0.3264, 0.7828, 0.3205, 0.7955, 0.01156, 0.8017, 0.009435, 0.7104, 0.00043, 0.7518, 0.002558, 0.7922, 0.00396, 0.7902, 0.008713, 0.7123, 0.005526, 0.7828, 0.3205, 0.7876, 0.3264, 0.6979, 0.3248, 0.7029, 0.3191, 0.7096, 0.3204, 0.776, 0.3217, 0.8017, 0.009435, 0.7955, 0.01156, 0.7902, 0.008713, 0.7922, 0.00396, 0.7104, 0.00043, 0.7123, 0.005526, 0.7062, 0.008311, 0.7, 0.005622, 0.4875, 0.4963, 0.4772, 0.4963, 0.4772, 0.4717, 0.4875, 0.4717, 0.4875, 0.5953, 0.4772, 0.5953, 0.4772, 0.5707, 0.4875, 0.5707, 0.6196, 0.3984, 0.6318, 0.4016, 0.6313, 0.4069, 0.6198, 0.4087, 0.4476, 0.5644, 0.4774, 0.5644, 0.4772, 0.5707, 0.4478, 0.5707, 0.4774, 0.5026, 0.4476, 0.5026, 0.4478, 0.4963, 0.4772, 0.4963, 0.7189, 0.7901, 0.7189, 0.8646, 0.6945, 0.8678, 0.6945, 0.7934, 0.4541, 0.5699, 0.4478, 0.5707, 0.4478, 0.4963, 0.4541, 0.4954, 0.4875, 0.5707, 0.4772, 0.5707, 0.4774, 0.5644, 0.4875, 0.4963, 0.4774, 0.5026, 0.4772, 0.4963, 0.6842, 0.7934, 0.6945, 0.7934, 0.6945, 0.8678, 0.6842, 0.8678, 0.4478, 0.4963, 0.4478, 0.4479, 0.4772, 0.4479, 0.4772, 0.4963, 0.4772, 0.5707, 0.4772, 0.6179, 0.4478, 0.6179, 0.4478, 0.5707, 0.4478, 0.6179, 0.4212, 0.6179, 0.4212, 0.5707, 0.4478, 0.5707, 0.4478, 0.4963, 0.4212, 0.4963, 0.4212, 0.4479, 0.4478, 0.4479, 0.4478, 0.5707, 0.4212, 0.5707, 0.4212, 0.4963, 0.4478, 0.4963, 0.6674, 0.803, 0.6674, 0.8523, 0.6579, 0.851, 0.6579, 0.8018, 0.6777, 0.803, 0.6777, 0.8523, 0.6682, 0.851, 0.6682, 0.8018, 0.657, 0.803, 0.657, 0.8523, 0.6475, 0.851, 0.6475, 0.8018, 0.6192, 0.3882, 0.6196, 0.3984, 0.6075, 0.3986, 0.6075, 0.39, 0.6185, 0.3364, 0.615, 0.3379, 0.605, 0.3377, 0.6067, 0.3358, 0.6185, 0.3468, 0.6152, 0.3454, 0.615, 0.3379, 0.6185, 0.3364, 0.4906, 0.6701, 0.4926, 0.6629, 0.5002, 0.664, 0.5026, 0.671, 0.6187, 0.3676, 0.6189, 0.3778, 0.6073, 0.3776, 0.6074, 0.3693, 0.6067, 0.3358, 0.6107, 0.2499, 0.6218, 0.2496, 0.6185, 0.3364, 0.6051, 0.3466, 0.605, 0.3377, 0.615, 0.3379, 0.6152, 0.3454, 0.6074, 0.3693, 0.6056, 0.3676, 0.6154, 0.3663, 0.6187, 0.3676, 0.6196, 0.3984, 0.6162, 0.4002, 0.6058, 0.4007, 0.6075, 0.3986, 0.6185, 0.3468, 0.6187, 0.3571, 0.6068, 0.357, 0.607, 0.3484, 0.6187, 0.3571, 0.6151, 0.3588, 0.6052, 0.359, 0.6068, 0.357, 0.5153, 0.664, 0.5077, 0.6628, 0.506, 0.62, 0.5151, 0.621, 0.6189, 0.3778, 0.6156, 0.3794, 0.6056, 0.3796, 0.6073, 0.3776, 0.6466, 0.8526, 0.6443, 0.8456, 0.6441, 0.8027, 0.6466, 0.8035, 0.6075, 0.39, 0.6057, 0.3882, 0.6155, 0.3869, 0.6192, 0.3882, 0.4884, 0.6208, 0.4909, 0.62, 0.4926, 0.6629, 0.4906, 0.6701, 0.6073, 0.3776, 0.6056, 0.3796, 0.5818, 0.3446, 0.5798, 0.3374, 0.6187, 0.3676, 0.6154, 0.3663, 0.6151, 0.3588, 0.6187, 0.3571, 0.5692, 0.343, 0.5749, 0.3476, 0.5974, 0.3835, 0.5949, 0.3842, 0.6325, 0.8025, 0.635, 0.8018, 0.6367, 0.8444, 0.6346, 0.8518, 0.607, 0.3484, 0.6051, 0.3466, 0.6152, 0.3454, 0.6185, 0.3468, 0.6083, 0.4114, 0.6063, 0.4098, 0.6162, 0.4077, 0.6198, 0.4087, 0.6162, 0.4077, 0.6063, 0.4098, 0.6058, 0.4007, 0.6162, 0.4002, 0.5026, 0.671, 0.5002, 0.664, 0.5, 0.621, 0.5026, 0.6218, 0.6443, 0.8456, 0.6367, 0.8444, 0.635, 0.8018, 0.6441, 0.8027, 0.6198, 0.4087, 0.6162, 0.4077, 0.6162, 0.4002, 0.6196, 0.3984, 0.6057, 0.3882, 0.6056, 0.3796, 0.6156, 0.3794, 0.6155, 0.3869, 0.5749, 0.3476, 0.5818, 0.3446, 0.6056, 0.3796, 0.5974, 0.3835, 0.6154, 0.3663, 0.6056, 0.3676, 0.6052, 0.359, 0.6151, 0.3588, 0.5798, 0.3374, 0.5818, 0.3446, 0.5749, 0.3476, 0.5692, 0.343, 0.6192, 0.3882, 0.6155, 0.3869, 0.6156, 0.3794, 0.6189, 0.3778, 0.6346, 0.8518, 0.6367, 0.8444, 0.6443, 0.8456, 0.6466, 0.8526, 0.5056, 0.6701, 0.5077, 0.6628, 0.5153, 0.664, 0.5177, 0.671, 0.5035, 0.6208, 0.506, 0.62, 0.5077, 0.6628, 0.5056, 0.6701, 0.5002, 0.664, 0.4926, 0.6629, 0.4909, 0.62, 0.5, 0.621, 0.5177, 0.671, 0.5153, 0.664, 0.5151, 0.621, 0.5177, 0.6218, 0.282, 0.5431, 0.282, 0.5503, 0.2765, 0.5509, 0.2766, 0.5437, 0.6196, 0.3984, 0.6192, 0.3882, 0.6189, 0.3778, 0.6187, 0.3676, 0.6187, 0.3571, 0.6185, 0.3468, 0.6185, 0.3364, 0.6218, 0.2496, 0.6495, 0.2501, 0.6498, 0.3977, 0.6497, 0.1748, 0.6513, 0.02557, 0.6794, 0.02266, 0.6795, 0.3983, 0.6498, 0.3977, 0.6495, 0.2501, 0.2822, 0.4909, 0.2822, 0.5002, 0.2765, 0.5008, 0.2765, 0.4915, 0.6563, 0.4015, 0.6563, 0.4071, 0.6433, 0.407, 0.6434, 0.4015, 0.6498, 0.3981, 0.6795, 0.3983, 0.6681, 0.4016, 0.6563, 0.4015, 0.6802, 0.4083, 0.6688, 0.4071, 0.6681, 0.4016, 0.6795, 0.3983, 0.2822, 0.535, 0.2822, 0.5422, 0.2765, 0.5414, 0.2765, 0.5342, 0.6433, 0.407, 0.6316, 0.4069, 0.6375, 0.3999, 0.6437, 0.3999, 0.2765, 0.5581, 0.2765, 0.5518, 0.2822, 0.5518, 0.2822, 0.5581, 0.2765, 0.5328, 0.2765, 0.5235, 0.282, 0.524, 0.282, 0.5334, 0.6622, 0.4001, 0.668, 0.4072, 0.6563, 0.4071, 0.6561, 0.4, 0.282, 0.5589, 0.282, 0.5652, 0.2765, 0.5652, 0.2765, 0.5589, 0.6563, 0.4015, 0.6681, 0.4016, 0.6622, 0.4087, 0.656, 0.4087, 0.6318, 0.4016, 0.6434, 0.4015, 0.6437, 0.4085, 0.6376, 0.4086, 0.6731, 0.01037, 0.6739, 0.02049, 0.657, 0.02206, 0.6567, 0.01138, 0.6785, 0.008226, 0.6731, 0.01037, 0.6309, 0.009512, 0.6246, 0.0071, 0.6246, 0.0071, 0.6309, 0.009512, 0.6298, 0.01976, 0.6232, 0.02164, 0.6309, 0.009512, 0.6465, 0.01116, 0.6458, 0.02185, 0.6298, 0.01976, 0.6923, 0.3891, 0.7012, 0.3895, 0.7012, 0.401, 0.6923, 0.4015, 0.7109, 0.3891, 0.7109, 0.4015, 0.7021, 0.401, 0.7021, 0.3895, 0.6794, 0.02266, 0.6739, 0.02049, 0.6731, 0.01037, 0.6785, 0.008226, 0.4023, 0.5985, 0.4111, 0.6001, 0.4111, 0.6125, 0.4023, 0.6118, 0.4015, 0.6118, 0.3927, 0.6125, 0.3927, 0.6001, 0.4015, 0.5985, 0.3794, 0.5985, 0.3918, 0.5985, 0.3918, 0.61, 0.3794, 0.61, 0.6794, 0.02266, 0.6513, 0.02509, 0.657, 0.02206, 0.6739, 0.02049, 0.657, 0.02206, 0.6513, 0.02509, 0.6458, 0.02185, 0.6232, 0.02164, 0.6298, 0.01976, 0.6458, 0.02185, 0.6513, 0.02509, 0.4267, 0.8034, 0.3779, 0.8023, 0.3772, 0.7438, 0.4267, 0.7425, 0.6498, 0.3981, 0.6434, 0.4015, 0.6318, 0.4016, 0.6196, 0.3984, 0.6563, 0.4015, 0.6434, 0.4015, 0.6498, 0.3981, 0.3779, 0.8023, 0.3703, 0.8027, 0.3697, 0.7732, 0.3695, 0.7435, 0.3772, 0.7438, 0.6205, 0.4107, 0.6316, 0.4069, 0.6433, 0.407, 0.6498, 0.4109, 0.679, 0.4111, 0.6498, 0.4109, 0.6563, 0.4071, 0.668, 0.4072, 0.6433, 0.407, 0.6563, 0.4071, 0.6498, 0.4109, 0.4275, 0.738, 0.4764, 0.7314, 0.4764, 0.8178, 0.4275, 0.8243, 0.8071, 0.01169, 0.7932, 0.3246, 0.7876, 0.3264, 0.8017, 0.009435, 0.2685, 0.2356, 0.2691, 0.2585, 0.2584, 0.264, 0.2577, 0.2402, 0.2443, 0.3562, 0.2325, 0.3567, 0.2316, 0.2509, 0.2466, 0.2452, 0.2704, 0.1141, 0.2685, 0.2356, 0.2577, 0.2402, 0.259, 0.1164, 0.284, 0.2839, 0.2792, 0.3678, 0.2735, 0.37, 0.2682, 0.3624, 0.2709, 0.2929, 0.2718, 0.2882, 0.2721, 0.2865, 0.2777, 0.3956, 0.2735, 0.37, 0.2792, 0.3678, 0.283, 0.393, 0.2709, 0.2929, 0.2682, 0.3624, 0.2564, 0.3559, 0.2581, 0.2968, 0.2316, 0.2509, 0.2463, 0.194, 0.2466, 0.2452, 0.2316, 0.2509, 0.2312, 0.3032, 0.2201, 0.2871, 0.2208, 0.2567, 0.2314, 0.3293, 0.2325, 0.3567, 0.2233, 0.3578, 0.22, 0.3476, 0.2314, 0.3293, 0.2201, 0.3287, 0.2195, 0.3023, 0.2312, 0.3032, 0.2072, 0.2994, 0.2201, 0.2871, 0.2312, 0.3032, 0.2195, 0.3023, 0.2084, 0.3309, 0.2072, 0.2994, 0.2195, 0.3023, 0.2201, 0.3287, 0.2084, 0.3309, 0.2201, 0.3287, 0.2314, 0.3293, 0.22, 0.3476, 0.1907, 0.365, 0.1998, 0.353, 0.22, 0.3476, 0.2233, 0.3578, 0.1998, 0.353, 0.2039, 0.3326, 0.2084, 0.3309, 0.22, 0.3476, 0.2039, 0.3326, 0.2025, 0.2973, 0.2072, 0.2994, 0.2084, 0.3309, 0.2025, 0.2973, 0.2148, 0.2833, 0.2201, 0.2871, 0.2072, 0.2994, 0.2148, 0.2833, 0.2057, 0.264, 0.2208, 0.2567, 0.2201, 0.2871, 0.1905, 0.2946, 0.1792, 0.2758, 0.2057, 0.264, 0.2148, 0.2833, 0.2148, 0.2833, 0.2025, 0.2973, 0.1905, 0.2946, 0.2039, 0.3326, 0.1998, 0.353, 0.1908, 0.3383, 0.2025, 0.2973, 0.2039, 0.3326, 0.1908, 0.3383, 0.1905, 0.2946, 0.1907, 0.365, 0.1679, 0.3743, 0.1908, 0.3383, 0.1998, 0.353, 0.1908, 0.3383, 0.1679, 0.3743, 0.1792, 0.2758, 0.1905, 0.2946, 0.02991, 0.344, 0.0693, 0.3249, 0.09574, 0.4107, 0.0429, 0.4291, 0.01529, 0.4333, 0.01875, 0.3438, 0.02991, 0.344, 0.0429, 0.4291, 0.01875, 0.3438, 0.01529, 0.4333, 0.008957, 0.4025, 0.01046, 0.3615, 0.2362, 0.1409, 0.2341, 0.1728, 0.22, 0.161, 0.2194, 0.1477, 0.2194, 0.1477, 0.22, 0.161, 0.1906, 0.1634, 0.1842, 0.1505, 0.1842, 0.1505, 0.1906, 0.1634, 0.1796, 0.1684, 0.1706, 0.1471, 0.1706, 0.1471, 0.1796, 0.1684, 0.1744, 0.1795, 0.1641, 0.15, 0.1641, 0.15, 0.1744, 0.1795, 0.1732, 0.2301, 0.162, 0.2406, 0.162, 0.2406, 0.1732, 0.2301, 0.1816, 0.2418, 0.1677, 0.248, 0.1669, 0.2618, 0.1677, 0.248, 0.1816, 0.2418, 0.1963, 0.2446, 0.2704, 0.1141, 0.2746, 0.001405, 0.284, 0.00043, 0.2813, 0.112, 0.8119, 0.3467, 0.8175, 0.3431, 0.8239, 0.3479, 0.8223, 0.3532, 0.259, 0.1164, 0.2649, 0.002419, 0.2746, 0.001405, 0.2704, 0.1141, 0.2496, 0.1183, 0.256, 0.003345, 0.2649, 0.002419, 0.259, 0.1164, 0.8434, 0.3529, 0.8421, 0.358, 0.8318, 0.3556, 0.8332, 0.3504, 0.8532, 0.3553, 0.852, 0.3603, 0.8421, 0.358, 0.8434, 0.3529, 0.8223, 0.3532, 0.8239, 0.3479, 0.8332, 0.3504, 0.8318, 0.3556, 0.2496, 0.1183, 0.2379, 0.1168, 0.2449, 0.004265, 0.256, 0.003345, 0.8119, 0.3467, 0.808, 0.3163, 0.8143, 0.3164, 0.8175, 0.3431, 0.1156, 0.7016, 0.0009295, 0.7016, 0.00043, 0.6726, 0.1159, 0.6749, 0.828, 0.5352, 0.8307, 0.5276, 0.829, 0.9896, 0.8272, 0.9836, 0.8201, 0.5497, 0.8212, 0.9805, 0.8226, 0.9805, 0.8215, 0.5458, 0.8258, 0.5417, 0.828, 0.5352, 0.8272, 0.9836, 0.825, 0.9805, 0.8199, 0.5517, 0.8209, 0.9816, 0.8212, 0.9805, 0.8201, 0.5497, 0.8236, 0.5471, 0.8258, 0.5417, 0.825, 0.9805, 0.8227, 0.9793, 0.8445, 0.4182, 0.8455, 0.9392, 0.8408, 0.941, 0.8391, 0.4129, 0.8209, 0.5511, 0.8236, 0.5471, 0.8227, 0.9793, 0.8203, 0.9795, 0.8447, 0.4228, 0.845, 0.9403, 0.8455, 0.9392, 0.8445, 0.4182, 0.817, 0.553, 0.8209, 0.5511, 0.8203, 0.9795, 0.817, 0.9816, 0.8505, 0.4169, 0.8598, 0.4123, 0.8598, 0.9393, 0.8492, 0.9373, 0.851, 0.4136, 0.8505, 0.4169, 0.8492, 0.9373, 0.8451, 0.9387, 0.8265, 0.5266, 0.827, 0.9878, 0.8284, 0.99, 0.8284, 0.5186, 0.8249, 0.5339, 0.8257, 0.9842, 0.827, 0.9878, 0.8265, 0.5266, 0.8231, 0.5404, 0.8242, 0.9817, 0.8257, 0.9842, 0.8249, 0.5339, 0.8307, 0.5276, 0.8325, 0.5197, 0.8263, 0.9996, 0.829, 0.9896, 0.8215, 0.5458, 0.8226, 0.9805, 0.8242, 0.9817, 0.8231, 0.5404, 0.8882, 0.2683, 0.8825, 0.2683, 0.8824, 0.1534, 0.8898, 0.1534, 0.2825, 0.4479, 0.2825, 0.4685, 0.2765, 0.4685, 0.2765, 0.4479, 0.8898, 0.1534, 0.8824, 0.1534, 0.8838, 0.001212, 0.8898, 0.001212, 0.8898, 0.03108, 0.7412, 0.7379, 0.7905, 0.6894, 0.7941, 0.6931, 0.7445, 0.7415, 0.854, 0.3168, 0.8532, 0.3553, 0.8434, 0.3529, 0.8485, 0.3294, 0.8434, 0.3529, 0.8332, 0.3504, 0.8356, 0.3349, 0.8485, 0.3294, 0.8239, 0.3479, 0.8228, 0.3291, 0.8356, 0.3349, 0.8332, 0.3504, 0.8175, 0.3164, 0.8228, 0.3291, 0.8239, 0.3479, 0.8175, 0.3431, 0.8143, 0.3164, 0.8489, 0.2723, 0.8489, 0.2683, 0.8825, 0.2683, 0.8855, 0.2724, 0.8882, 0.2683, 0.8855, 0.2724, 0.8825, 0.2683, 0.7278, 0.7604, 0.7222, 0.7528, 0.7412, 0.7379, 0.7445, 0.7415, 0.7239, 0.8088, 0.7222, 0.7528, 0.7278, 0.7604, 0.7279, 0.8088, 0.8824, 0.1534, 0.8825, 0.2683, 0.8489, 0.2683, 0.8489, 0.1546, 0.8489, 0.00043, 0.8838, 0.001208, 0.8824, 0.1534, 0.8489, 0.1546, 0.8643, 0.6747, 0.8642, 0.5253, 0.8669, 0.525, 0.8669, 0.6744, 0.7445, 0.7415, 0.7941, 0.6931, 0.7957, 0.6943, 0.7463, 0.7428, 0.8642, 0.5253, 0.8643, 0.4126, 0.8667, 0.4123, 0.8669, 0.525, 0.282, 0.5017, 0.282, 0.5223, 0.2796, 0.5226, 0.2796, 0.502, 0.7278, 0.7604, 0.7445, 0.7415, 0.7463, 0.7428, 0.7315, 0.7602, 0.1938, 0.6771, 0.1938, 0.7016, 0.1588, 0.7016, 0.159, 0.677, 0.159, 0.677, 0.1588, 0.7016, 0.1422, 0.7016, 0.1409, 0.6746, 0.2149, 0.6771, 0.2149, 0.7016, 0.2078, 0.7016, 0.2078, 0.6771, 0.2078, 0.6771, 0.2078, 0.7016, 0.1938, 0.7016, 0.1938, 0.6771, 0.1409, 0.6746, 0.1422, 0.7016, 0.1156, 0.7016, 0.1159, 0.6749, 0.4203, 0.4805, 0.3888, 0.5008, 0.3786, 0.4906, 0.4003, 0.4597, 0.2848, 0.5319, 0.3192, 0.458, 0.341, 0.4923, 0.3222, 0.5289, 0.3248, 0.5936, 0.3419, 0.5613, 0.3699, 0.5621, 0.3821, 0.5976, 0.4203, 0.5691, 0.3893, 0.5464, 0.3888, 0.5008, 0.4203, 0.4805, 0.3725, 0.4479, 0.3651, 0.4857, 0.3468, 0.4889, 0.3315, 0.452, 0.2967, 0.571, 0.3271, 0.5493, 0.3419, 0.5613, 0.3248, 0.5936, 0.4032, 0.5863, 0.3808, 0.556, 0.3893, 0.5464, 0.4203, 0.5691, 0.4003, 0.4597, 0.3786, 0.4906, 0.3651, 0.4857, 0.3725, 0.4479, 0.2967, 0.571, 0.2848, 0.5319, 0.3222, 0.5289, 0.3271, 0.5493, 0.3821, 0.5976, 0.3699, 0.5621, 0.3808, 0.556, 0.4032, 0.5863, 0.4788, 0.6726, 0.5095, 0.6726, 0.5095, 0.7016, 0.4788, 0.7016, 0.3276, 0.6726, 0.3276, 0.7016, 0.315, 0.7016, 0.315, 0.6771, 0.1669, 0.2618, 0.1792, 0.2758, 0.0693, 0.3249, 0.06971, 0.3044, 0.1679, 0.3743, 0.09574, 0.4107, 0.0693, 0.3249, 0.1792, 0.2758, 0.4311, 0.6726, 0.4619, 0.6726, 0.4619, 0.7016, 0.4311, 0.7016, 0.4619, 0.6726, 0.4788, 0.6726, 0.4788, 0.7016, 0.4619, 0.7016, 0.315, 0.6771, 0.315, 0.7016, 0.3058, 0.7016, 0.3058, 0.6771, 0.2904, 0.7435, 0.2904, 0.7724, 0.2795, 0.7724, 0.2795, 0.7454, 0.09847, 0.7434, 0.09847, 0.7724, 0.03232, 0.7724, 0.03232, 0.7434, 0.2526, 0.7485, 0.2526, 0.7724, 0.2445, 0.7724, 0.2445, 0.7434, 0.03232, 0.7434, 0.03232, 0.7724, 0.01776, 0.7724, 0.01776, 0.7434, 0.2363, 0.7434, 0.2363, 0.7724, 0.2046, 0.7724, 0.2046, 0.7434, 0.2795, 0.7454, 0.2795, 0.7724, 0.2526, 0.7724, 0.2526, 0.7485, 0.00043, 0.7434, 0.01776, 0.7434, 0.01776, 0.7724, 0.00043, 0.7724, 0.1838, 0.7724, 0.1838, 0.7434, 0.2046, 0.7434, 0.2046, 0.7724, 0.2445, 0.7434, 0.2445, 0.7724, 0.2363, 0.7724, 0.2363, 0.7434, 0.3058, 0.6771, 0.3058, 0.7016, 0.2149, 0.7016, 0.2149, 0.6771, 0.2954, 0.7326, 0.3017, 0.7314, 0.3017, 0.7724, 0.2904, 0.7724, 0.2904, 0.7435, 0.2777, 0.3956, 0.2671, 0.3989, 0.2682, 0.3624, 0.2735, 0.37, 0.2574, 0.3955, 0.2564, 0.3559, 0.2682, 0.3624, 0.2671, 0.3989, 0.2443, 0.3562, 0.2564, 0.3559, 0.2574, 0.3955, 0.2411, 0.377, 0.2325, 0.3567, 0.2443, 0.3562, 0.2411, 0.377, 0.2331, 0.3725, 0.2233, 0.3578, 0.2325, 0.3567, 0.2331, 0.3725, 0.2251, 0.3716, 0.1907, 0.365, 0.2233, 0.3578, 0.2251, 0.3716, 0.193, 0.3787, 0.0429, 0.4291, 0.09574, 0.4107, 0.09566, 0.4278, 0.03039, 0.447, 0.01529, 0.4333, 0.0429, 0.4291, 0.03039, 0.447, 0.01445, 0.4451, 0.09847, 0.7434, 0.1838, 0.7434, 0.1838, 0.7724, 0.09847, 0.7724, 0.1679, 0.3743, 0.1907, 0.365, 0.193, 0.3787, 0.1732, 0.3871, 0.09574, 0.4107, 0.1679, 0.3743, 0.1732, 0.3871, 0.09566, 0.4278, 0.01046, 0.3615, 0.002226, 0.3433, 0.02371, 0.3206, 0.01875, 0.3438, 0.008957, 0.4025, 0.00043, 0.4331, 0.002226, 0.3433, 0.01046, 0.3615, 0.01529, 0.4333, 0.01445, 0.4451, 0.00043, 0.4331, 0.008957, 0.4025, 0.01875, 0.3438, 0.02371, 0.3206, 0.04074, 0.3172, 0.02991, 0.344, 0.02991, 0.344, 0.04074, 0.3172, 0.06971, 0.3044, 0.0693, 0.3249, 0.2673, 0.2668, 0.266, 0.2659, 0.2699, 0.2626, 0.2703, 0.2648, 0.3276, 0.7016, 0.3276, 0.6726, 0.4311, 0.6726, 0.4311, 0.7016, 0.2057, 0.264, 0.1792, 0.2758, 0.1669, 0.2618, 0.1963, 0.2446, 0.341, 0.4923, 0.3192, 0.458, 0.3315, 0.452, 0.3468, 0.4889, 0.2057, 0.264, 0.1963, 0.2446, 0.2143, 0.2382, 0.2208, 0.2567, 0.2208, 0.2567, 0.2143, 0.2382, 0.2189, 0.2332, 0.2316, 0.2509, 0.2316, 0.2509, 0.2189, 0.2332, 0.2308, 0.1926, 0.2463, 0.194, 0.2463, 0.194, 0.2308, 0.1926, 0.2341, 0.1728, 0.2475, 0.1725, 0.2341, 0.1728, 0.2362, 0.1409, 0.2489, 0.1417, 0.2475, 0.1725, 0.2496, 0.1183, 0.2489, 0.1417, 0.2362, 0.1409, 0.2379, 0.1168, 0.2673, 0.2668, 0.2677, 0.2864, 0.2659, 0.2887, 0.266, 0.2659, 0.2677, 0.2864, 0.2721, 0.2865, 0.2718, 0.2882, 0.2659, 0.2887, 0.2699, 0.2626, 0.268, 0.2627, 0.2677, 0.2604, 0.2691, 0.2585, 0.2581, 0.2968, 0.2584, 0.264, 0.2605, 0.2641, 0.2604, 0.2949, 0.2659, 0.2887, 0.2647, 0.2902, 0.2646, 0.265, 0.266, 0.2659, 0.2709, 0.2929, 0.2581, 0.2968, 0.2604, 0.2949, 0.2684, 0.2923, 0.2691, 0.2585, 0.2677, 0.2604, 0.2605, 0.2641, 0.2584, 0.264, 0.266, 0.2659, 0.2646, 0.265, 0.268, 0.2627, 0.2699, 0.2626, 0.2659, 0.2887, 0.2718, 0.2882, 0.269, 0.29, 0.2647, 0.2902, 0.2718, 0.2882, 0.2709, 0.2929, 0.2684, 0.2923, 0.269, 0.29, 0.2684, 0.2923, 0.2604, 0.2949, 0.2605, 0.2641, 0.2677, 0.2604, 0.268, 0.2627, 0.2646, 0.265, 0.2647, 0.2902, 0.269, 0.29, 0.2721, 0.2865, 0.2677, 0.2864, 0.2695, 0.2848, 0.2724, 0.2845, 0.284, 0.2839, 0.2721, 0.2865, 0.2724, 0.2845, 0.2839, 0.2821, 0.2673, 0.2668, 0.2688, 0.2676, 0.2695, 0.2848, 0.2677, 0.2864, 0.2703, 0.2648, 0.2715, 0.2662, 0.2688, 0.2676, 0.2673, 0.2668, 0.2806, 0.2596, 0.2817, 0.261, 0.2715, 0.2662, 0.2703, 0.2648, 0.5183, 0.4479, 0.5183, 0.4685, 0.5164, 0.4685, 0.5164, 0.4479, 0.2688, 0.2676, 0.2715, 0.2662, 0.2724, 0.2845, 0.2695, 0.2848, 0.2724, 0.2845, 0.2715, 0.2662, 0.2817, 0.261, 0.2839, 0.2821, 0.4896, 0.8335, 0.4915, 0.8179, 0.4921, 0.8183, 0.4902, 0.8331, 0.4902, 0.8331, 0.4921, 0.8183, 0.4972, 0.8152, 0.4963, 0.8368, 0.4896, 0.8335, 0.4902, 0.8331, 0.4963, 0.8368, 0.4913, 0.8351, 0.4921, 0.8183, 0.4915, 0.8179, 0.4931, 0.8166, 0.4972, 0.8152, 0.4931, 0.8166, 0.4996, 0.8127, 0.5011, 0.8152, 0.4972, 0.8152, 0.4992, 0.8399, 0.4913, 0.8351, 0.4963, 0.8368, 0.5011, 0.8369, 0.7279, 0.8088, 0.7278, 0.7604, 0.7315, 0.7602, 0.73, 0.8088, 0.8284, 0.5186, 0.8325, 0.5197, 0.8307, 0.5276, 0.8265, 0.5266, 0.8265, 0.5266, 0.8307, 0.5276, 0.828, 0.5352, 0.8249, 0.5339, 0.8249, 0.5339, 0.828, 0.5352, 0.8258, 0.5417, 0.8231, 0.5404, 0.8231, 0.5404, 0.8258, 0.5417, 0.8236, 0.5471, 0.8215, 0.5458, 0.8215, 0.5458, 0.8236, 0.5471, 0.8209, 0.5511, 0.8201, 0.5497, 0.8201, 0.5497, 0.8209, 0.5511, 0.817, 0.553, 0.8199, 0.5517, 0.8391, 0.4129, 0.8598, 0.4123, 0.8505, 0.4169, 0.8445, 0.4182, 0.8445, 0.4182, 0.8505, 0.4169, 0.851, 0.4136, 0.8447, 0.4228, 0.8228, 0.3291, 0.8253, 0.327, 0.836, 0.3317, 0.8356, 0.3349, 0.8175, 0.3164, 0.8207, 0.3164, 0.8253, 0.327, 0.8228, 0.3291, 0.8356, 0.3349, 0.836, 0.3317, 0.8465, 0.327, 0.8485, 0.3294, 0.8485, 0.3294, 0.8465, 0.327, 0.8508, 0.3168, 0.854, 0.3168, 0.8465, 0.327, 0.8429, 0.3232, 0.8454, 0.3167, 0.8508, 0.3168, 0.8253, 0.327, 0.8296, 0.3233, 0.8362, 0.3262, 0.836, 0.3317, 0.836, 0.3317, 0.8362, 0.3262, 0.8429, 0.3232, 0.8465, 0.327, 0.8207, 0.3164, 0.8265, 0.3165, 0.8296, 0.3233, 0.8253, 0.327, 0.8429, 0.3232, 0.8399, 0.3209, 0.8416, 0.3167, 0.8454, 0.3167, 0.8296, 0.3233, 0.8318, 0.3207, 0.8357, 0.3226, 0.8362, 0.3262, 0.8362, 0.3262, 0.8357, 0.3226, 0.8399, 0.3209, 0.8429, 0.3232, 0.8265, 0.3165, 0.8302, 0.3165, 0.8318, 0.3207, 0.8296, 0.3233, 0.8357, 0.3226, 0.8318, 0.3207, 0.8302, 0.3165, 0.8416, 0.3167, 0.8399, 0.3209, 0.2691, 0.2585, 0.2685, 0.2356, 0.2793, 0.2312, 0.2806, 0.2596, 0.2703, 0.2648, 0.2699, 0.2626, 0.2704, 0.1141, 0.2813, 0.112, 0.2793, 0.2312, 0.2685, 0.2356, 0.259, 0.1164, 0.2577, 0.2402, 0.2466, 0.2452, 0.2463, 0.194, 0.2475, 0.1725, 0.2489, 0.1417, 0.2496, 0.1183, 0.5884, 0.708, 0.5986, 0.6907, 0.6444, 0.6497, 0.5692, 0.635, 0.6202, 0.5796, 0.623, 0.6033, 0.5882, 0.5207, 0.6395, 0.4575, 0.5884, 0.708, 0.5692, 0.635, 0.5882, 0.5207, 0.623, 0.6033, 0.5529, 0.2118, 0.5421, 0.2073, 0.5428, 0.1835, 0.5535, 0.189, 0.5287, 0.09131, 0.531, 0.2023, 0.516, 0.1966, 0.5169, 0.09076, 0.5548, 0.3333, 0.5434, 0.3311, 0.5421, 0.2073, 0.5529, 0.2118, 0.5684, 0.1635, 0.5566, 0.1609, 0.5562, 0.1593, 0.5553, 0.1545, 0.5526, 0.08509, 0.558, 0.0775, 0.5637, 0.07965, 0.5621, 0.05189, 0.5674, 0.05452, 0.5637, 0.07965, 0.558, 0.0775, 0.516, 0.1966, 0.531, 0.2023, 0.5307, 0.2535, 0.516, 0.1966, 0.5052, 0.1908, 0.5045, 0.1604, 0.5156, 0.1443, 0.5158, 0.1182, 0.5044, 0.09985, 0.5077, 0.08971, 0.5169, 0.09076, 0.5158, 0.1182, 0.5156, 0.1443, 0.5039, 0.1452, 0.5045, 0.1187, 0.4917, 0.1481, 0.5039, 0.1452, 0.5156, 0.1443, 0.5045, 0.1604, 0.4928, 0.1166, 0.5045, 0.1187, 0.5039, 0.1452, 0.4917, 0.1481, 0.4928, 0.1166, 0.5044, 0.09985, 0.5158, 0.1182, 0.5045, 0.1187, 0.4751, 0.08252, 0.5077, 0.08971, 0.5044, 0.09985, 0.4843, 0.0945, 0.4843, 0.0945, 0.5044, 0.09985, 0.4928, 0.1166, 0.4883, 0.1149, 0.4883, 0.1149, 0.4928, 0.1166, 0.4917, 0.1481, 0.4869, 0.1502, 0.4869, 0.1502, 0.4917, 0.1481, 0.5045, 0.1604, 0.4992, 0.1642, 0.4992, 0.1642, 0.5045, 0.1604, 0.5052, 0.1908, 0.4901, 0.1835, 0.4749, 0.1529, 0.4992, 0.1642, 0.4901, 0.1835, 0.4636, 0.1717, 0.4992, 0.1642, 0.4749, 0.1529, 0.4869, 0.1502, 0.4883, 0.1149, 0.4752, 0.1092, 0.4843, 0.0945, 0.4869, 0.1502, 0.4749, 0.1529, 0.4752, 0.1092, 0.4883, 0.1149, 0.4751, 0.08252, 0.4843, 0.0945, 0.4752, 0.1092, 0.4523, 0.07316, 0.4752, 0.1092, 0.4749, 0.1529, 0.4636, 0.1717, 0.4523, 0.07316, 0.3143, 0.1035, 0.3273, 0.01836, 0.3801, 0.03677, 0.3537, 0.1226, 0.2997, 0.01421, 0.3273, 0.01836, 0.3143, 0.1035, 0.3032, 0.1037, 0.3032, 0.1037, 0.2949, 0.08602, 0.2934, 0.045, 0.2997, 0.01421, 0.5206, 0.3065, 0.5038, 0.2997, 0.5044, 0.2864, 0.5185, 0.2747, 0.5038, 0.2997, 0.4687, 0.297, 0.475, 0.2841, 0.5044, 0.2864, 0.4687, 0.297, 0.455, 0.3004, 0.464, 0.279, 0.475, 0.2841, 0.455, 0.3004, 0.4485, 0.2975, 0.4588, 0.268, 0.464, 0.279, 0.4485, 0.2975, 0.4464, 0.2069, 0.4576, 0.2173, 0.4588, 0.268, 0.4464, 0.2069, 0.4521, 0.1995, 0.4661, 0.2057, 0.4576, 0.2173, 0.4513, 0.1857, 0.4807, 0.2029, 0.4661, 0.2057, 0.4521, 0.1995, 0.5548, 0.3333, 0.5657, 0.3355, 0.5684, 0.447, 0.559, 0.4461, 0.8125, 0.286, 0.8231, 0.2797, 0.8245, 0.2851, 0.818, 0.2897, 0.5434, 0.3311, 0.5548, 0.3333, 0.559, 0.4461, 0.5493, 0.4451, 0.534, 0.3291, 0.5434, 0.3311, 0.5493, 0.4451, 0.5404, 0.4441, 0.8442, 0.2805, 0.8339, 0.2828, 0.8326, 0.2776, 0.843, 0.2753, 0.854, 0.2782, 0.8442, 0.2805, 0.843, 0.2753, 0.8529, 0.2732, 0.8231, 0.2797, 0.8326, 0.2776, 0.8339, 0.2828, 0.8245, 0.2851, 0.534, 0.3291, 0.5404, 0.4441, 0.5293, 0.4432, 0.5224, 0.3307, 0.8125, 0.286, 0.818, 0.2897, 0.8143, 0.3164, 0.808, 0.3163, 0.1156, 0.7016, 0.1159, 0.7283, 0.00043, 0.7306, 0.0009295, 0.7016, 0.837, 0.5025, 0.8278, 0.9705, 0.825, 0.9829, 0.8343, 0.5115, 0.8389, 0.4673, 0.8366, 0.4799, 0.8368, 0.9558, 0.8391, 0.9502, 0.8397, 0.4925, 0.8308, 0.9613, 0.8278, 0.9705, 0.837, 0.5025, 0.8412, 0.4532, 0.8389, 0.4673, 0.8391, 0.9502, 0.8413, 0.9458, 0.8426, 0.4814, 0.8337, 0.9542, 0.8308, 0.9613, 0.8397, 0.4925, 0.8431, 0.4376, 0.8412, 0.4532, 0.8413, 0.9458, 0.8433, 0.9426, 0.8454, 0.4689, 0.8365, 0.9487, 0.8337, 0.9542, 0.8426, 0.4814, 0.8447, 0.4228, 0.8431, 0.4376, 0.8433, 0.9426, 0.845, 0.9403, 0.8484, 0.4542, 0.8394, 0.9443, 0.8365, 0.9487, 0.8454, 0.4689, 0.8516, 0.4361, 0.8425, 0.9411, 0.8394, 0.9443, 0.8484, 0.4542, 0.851, 0.4136, 0.8451, 0.9387, 0.8425, 0.9411, 0.8516, 0.4361, 0.8303, 0.5101, 0.8284, 0.5186, 0.8284, 0.99, 0.8303, 0.9813, 0.8322, 0.5011, 0.8303, 0.5101, 0.8303, 0.9813, 0.8323, 0.9714, 0.8344, 0.4911, 0.8322, 0.5011, 0.8323, 0.9714, 0.8345, 0.9628, 0.8343, 0.5115, 0.825, 0.9829, 0.8263, 0.9996, 0.8325, 0.5197, 0.8366, 0.4799, 0.8344, 0.4911, 0.8345, 0.9628, 0.8368, 0.9558, 0.8096, 0.2683, 0.808, 0.1534, 0.8155, 0.1534, 0.8153, 0.2683, 0.2765, 0.4694, 0.2825, 0.4694, 0.2825, 0.49, 0.2765, 0.49, 0.808, 0.1534, 0.808, 0.03108, 0.808, 0.001209, 0.814, 0.001209, 0.8155, 0.1534, 0.7412, 0.8798, 0.7445, 0.8761, 0.7941, 0.9246, 0.7905, 0.9283, 0.854, 0.3168, 0.8487, 0.3041, 0.8442, 0.2805, 0.854, 0.2782, 0.8442, 0.2805, 0.8487, 0.3041, 0.8359, 0.2983, 0.8339, 0.2828, 0.8245, 0.2851, 0.8339, 0.2828, 0.8359, 0.2983, 0.823, 0.3038, 0.8175, 0.3164, 0.8143, 0.3164, 0.818, 0.2897, 0.8245, 0.2851, 0.823, 0.3038, 0.8489, 0.2723, 0.8123, 0.2724, 0.8153, 0.2683, 0.8489, 0.2683, 0.8096, 0.2683, 0.8153, 0.2683, 0.8123, 0.2724, 0.7278, 0.8572, 0.7445, 0.8761, 0.7412, 0.8798, 0.7222, 0.8649, 0.7239, 0.8088, 0.7279, 0.8088, 0.7278, 0.8572, 0.7222, 0.8649, 0.8155, 0.1534, 0.8489, 0.1546, 0.8489, 0.2683, 0.8153, 0.2683, 0.8489, 0.00043, 0.8489, 0.1546, 0.8155, 0.1534, 0.814, 0.001208, 0.8607, 0.4123, 0.8633, 0.4126, 0.8633, 0.5619, 0.8607, 0.5616, 0.7445, 0.8761, 0.7463, 0.8749, 0.7957, 0.9234, 0.7941, 0.9246, 0.8607, 0.5616, 0.8633, 0.5619, 0.8631, 0.6747, 0.8608, 0.6744, 0.2765, 0.5017, 0.2788, 0.502, 0.2788, 0.5226, 0.2765, 0.5223, 0.7278, 0.8572, 0.7315, 0.8575, 0.7463, 0.8749, 0.7445, 0.8761, 0.1938, 0.7261, 0.159, 0.7262, 0.1588, 0.7016, 0.1938, 0.7016, 0.159, 0.7262, 0.1409, 0.7287, 0.1422, 0.7016, 0.1588, 0.7016, 0.2149, 0.7261, 0.2078, 0.7261, 0.2078, 0.7016, 0.2149, 0.7016, 0.2078, 0.7261, 0.1938, 0.7261, 0.1938, 0.7016, 0.2078, 0.7016, 0.1409, 0.7287, 0.1159, 0.7283, 0.1156, 0.7016, 0.1422, 0.7016, 0.3725, 0.5111, 0.3694, 0.5051, 0.3786, 0.4906, 0.3888, 0.5008, 0.343, 0.529, 0.3222, 0.5289, 0.341, 0.4923, 0.3512, 0.5067, 0.3494, 0.5442, 0.3628, 0.5447, 0.3699, 0.5621, 0.3419, 0.5613, 0.372, 0.5369, 0.3725, 0.5111, 0.3888, 0.5008, 0.3893, 0.5464, 0.3632, 0.503, 0.3545, 0.5045, 0.3468, 0.4889, 0.3651, 0.4857, 0.3448, 0.5383, 0.3494, 0.5442, 0.3419, 0.5613, 0.3271, 0.5493, 0.3683, 0.5425, 0.372, 0.5369, 0.3893, 0.5464, 0.3808, 0.556, 0.3694, 0.5051, 0.3632, 0.503, 0.3651, 0.4857, 0.3786, 0.4906, 0.3448, 0.5383, 0.3271, 0.5493, 0.3222, 0.5289, 0.343, 0.529, 0.3628, 0.5447, 0.3683, 0.5425, 0.3808, 0.556, 0.3699, 0.5621, 0.4788, 0.7306, 0.4788, 0.7016, 0.5095, 0.7016, 0.5095, 0.7306, 0.3276, 0.7306, 0.315, 0.7261, 0.315, 0.7016, 0.3276, 0.7016, 0.4513, 0.1857, 0.3541, 0.1431, 0.3537, 0.1226, 0.4636, 0.1717, 0.4523, 0.07316, 0.4636, 0.1717, 0.3537, 0.1226, 0.3801, 0.03677, 0.4311, 0.7306, 0.4311, 0.7016, 0.4619, 0.7016, 0.4619, 0.7306, 0.4619, 0.7306, 0.4619, 0.7016, 0.4788, 0.7016, 0.4788, 0.7306, 0.315, 0.7261, 0.3058, 0.7261, 0.3058, 0.7016, 0.315, 0.7016, 0.2904, 0.8013, 0.2795, 0.7993, 0.2795, 0.7724, 0.2904, 0.7724, 0.09847, 0.8013, 0.03232, 0.8013, 0.03232, 0.7724, 0.09847, 0.7724, 0.2526, 0.7963, 0.2445, 0.8013, 0.2445, 0.7724, 0.2526, 0.7724, 0.03232, 0.8013, 0.01776, 0.8013, 0.01776, 0.7724, 0.03232, 0.7724, 0.2363, 0.8013, 0.2046, 0.8013, 0.2046, 0.7724, 0.2363, 0.7724, 0.2795, 0.7993, 0.2526, 0.7963, 0.2526, 0.7724, 0.2795, 0.7724, 0.00043, 0.8013, 0.00043, 0.7724, 0.01776, 0.7724, 0.01776, 0.8013, 0.1838, 0.7724, 0.2046, 0.7724, 0.2046, 0.8013, 0.1838, 0.8013, 0.2445, 0.8013, 0.2363, 0.8013, 0.2363, 0.7724, 0.2445, 0.7724, 0.3058, 0.7261, 0.2149, 0.7261, 0.2149, 0.7016, 0.3058, 0.7016, 0.2954, 0.8121, 0.2904, 0.8013, 0.2904, 0.7724, 0.3017, 0.7724, 0.3017, 0.8133, 0.5621, 0.05189, 0.558, 0.0775, 0.5526, 0.08509, 0.5515, 0.04861, 0.5418, 0.05199, 0.5515, 0.04861, 0.5526, 0.08509, 0.5408, 0.09154, 0.5287, 0.09131, 0.5255, 0.07043, 0.5418, 0.05199, 0.5408, 0.09154, 0.5169, 0.09076, 0.5175, 0.07496, 0.5255, 0.07043, 0.5287, 0.09131, 0.5077, 0.08971, 0.5095, 0.0759, 0.5175, 0.07496, 0.5169, 0.09076, 0.4751, 0.08252, 0.4774, 0.0688, 0.5095, 0.0759, 0.5077, 0.08971, 0.3273, 0.01836, 0.3148, 0.00043, 0.3801, 0.01972, 0.3801, 0.03677, 0.2997, 0.01421, 0.2989, 0.002391, 0.3148, 0.00043, 0.3273, 0.01836, 0.09847, 0.8013, 0.09847, 0.7724, 0.1838, 0.7724, 0.1838, 0.8013, 0.4523, 0.07316, 0.4576, 0.06035, 0.4774, 0.0688, 0.4751, 0.08252, 0.3801, 0.03677, 0.3801, 0.01972, 0.4576, 0.06035, 0.4523, 0.07316, 0.2949, 0.08602, 0.3032, 0.1037, 0.3081, 0.1269, 0.2866, 0.1042, 0.2934, 0.045, 0.2949, 0.08602, 0.2866, 0.1042, 0.2848, 0.01433, 0.2997, 0.01421, 0.2934, 0.045, 0.2848, 0.01433, 0.2989, 0.002391, 0.3032, 0.1037, 0.3143, 0.1035, 0.3251, 0.1303, 0.3081, 0.1269, 0.3143, 0.1035, 0.3537, 0.1226, 0.3541, 0.1431, 0.3251, 0.1303, 0.5517, 0.1806, 0.5547, 0.1827, 0.5543, 0.1848, 0.5504, 0.1816, 0.3276, 0.7016, 0.4311, 0.7016, 0.4311, 0.7306, 0.3276, 0.7306, 0.4901, 0.1835, 0.4807, 0.2029, 0.4513, 0.1857, 0.4636, 0.1717, 0.341, 0.4923, 0.3468, 0.4889, 0.3545, 0.5045, 0.3512, 0.5067, 0.4901, 0.1835, 0.5052, 0.1908, 0.4987, 0.2093, 0.4807, 0.2029, 0.5052, 0.1908, 0.516, 0.1966, 0.5033, 0.2143, 0.4987, 0.2093, 0.516, 0.1966, 0.5307, 0.2535, 0.5152, 0.2548, 0.5033, 0.2143, 0.5307, 0.2535, 0.5319, 0.275, 0.5185, 0.2747, 0.5152, 0.2548, 0.5185, 0.2747, 0.5319, 0.275, 0.5333, 0.3058, 0.5206, 0.3065, 0.534, 0.3291, 0.5224, 0.3307, 0.5206, 0.3065, 0.5333, 0.3058, 0.5517, 0.1806, 0.5504, 0.1816, 0.5503, 0.1588, 0.5521, 0.1611, 0.5521, 0.1611, 0.5503, 0.1588, 0.5562, 0.1593, 0.5566, 0.1609, 0.5543, 0.1848, 0.5535, 0.189, 0.5521, 0.1871, 0.5524, 0.1848, 0.5425, 0.1506, 0.5449, 0.1526, 0.5449, 0.1833, 0.5428, 0.1835, 0.5503, 0.1588, 0.5504, 0.1816, 0.549, 0.1825, 0.5491, 0.1572, 0.5553, 0.1545, 0.5528, 0.1552, 0.5449, 0.1526, 0.5425, 0.1506, 0.5535, 0.189, 0.5428, 0.1835, 0.5449, 0.1833, 0.5521, 0.1871, 0.5504, 0.1816, 0.5543, 0.1848, 0.5524, 0.1848, 0.549, 0.1825, 0.5503, 0.1588, 0.5491, 0.1572, 0.5535, 0.1575, 0.5562, 0.1593, 0.5562, 0.1593, 0.5535, 0.1575, 0.5528, 0.1552, 0.5553, 0.1545, 0.5528, 0.1552, 0.5535, 0.1575, 0.5491, 0.1572, 0.549, 0.1825, 0.5524, 0.1848, 0.5521, 0.1871, 0.5449, 0.1833, 0.5449, 0.1526, 0.5566, 0.1609, 0.5568, 0.1629, 0.5539, 0.1626, 0.5521, 0.1611, 0.5684, 0.1635, 0.5683, 0.1654, 0.5568, 0.1629, 0.5566, 0.1609, 0.5517, 0.1806, 0.5521, 0.1611, 0.5539, 0.1626, 0.5532, 0.1799, 0.5547, 0.1827, 0.5517, 0.1806, 0.5532, 0.1799, 0.5559, 0.1813, 0.565, 0.1879, 0.5547, 0.1827, 0.5559, 0.1813, 0.5661, 0.1864, 0.3927, 0.6152, 0.3927, 0.6134, 0.4133, 0.6134, 0.4133, 0.6152, 0.5532, 0.1799, 0.5539, 0.1626, 0.5568, 0.1629, 0.5559, 0.1813, 0.5568, 0.1629, 0.5683, 0.1654, 0.5661, 0.1864, 0.5559, 0.1813, 0.4772, 0.8191, 0.4778, 0.8195, 0.4798, 0.8344, 0.4791, 0.8347, 0.4778, 0.8195, 0.484, 0.8158, 0.4848, 0.8374, 0.4798, 0.8344, 0.4772, 0.8191, 0.479, 0.8176, 0.484, 0.8158, 0.4778, 0.8195, 0.4798, 0.8344, 0.4848, 0.8374, 0.4807, 0.8361, 0.4791, 0.8347, 0.4807, 0.8361, 0.4848, 0.8374, 0.4887, 0.8374, 0.4872, 0.8399, 0.4869, 0.8127, 0.4887, 0.8158, 0.484, 0.8158, 0.479, 0.8176, 0.7279, 0.8088, 0.73, 0.8088, 0.7315, 0.8575, 0.7278, 0.8572, 0.8284, 0.5186, 0.8303, 0.5101, 0.8343, 0.5115, 0.8325, 0.5197, 0.8303, 0.5101, 0.8322, 0.5011, 0.837, 0.5025, 0.8343, 0.5115, 0.8322, 0.5011, 0.8344, 0.4911, 0.8397, 0.4925, 0.837, 0.5025, 0.8344, 0.4911, 0.8366, 0.4799, 0.8426, 0.4814, 0.8397, 0.4925, 0.8366, 0.4799, 0.8389, 0.4673, 0.8454, 0.4689, 0.8426, 0.4814, 0.8389, 0.4673, 0.8412, 0.4532, 0.8484, 0.4542, 0.8454, 0.4689, 0.8412, 0.4532, 0.8431, 0.4376, 0.8516, 0.4361, 0.8484, 0.4542, 0.8431, 0.4376, 0.8447, 0.4228, 0.851, 0.4136, 0.8516, 0.4361, 0.823, 0.3038, 0.8359, 0.2983, 0.8363, 0.3015, 0.8255, 0.306, 0.8175, 0.3164, 0.823, 0.3038, 0.8255, 0.306, 0.8207, 0.3164, 0.8359, 0.2983, 0.8487, 0.3041, 0.8467, 0.3064, 0.8363, 0.3015, 0.8487, 0.3041, 0.854, 0.3168, 0.8508, 0.3168, 0.8467, 0.3064, 0.8467, 0.3064, 0.8508, 0.3168, 0.8454, 0.3167, 0.843, 0.3101, 0.8255, 0.306, 0.8363, 0.3015, 0.8364, 0.307, 0.8297, 0.3098, 0.8363, 0.3015, 0.8467, 0.3064, 0.843, 0.3101, 0.8364, 0.307, 0.8207, 0.3164, 0.8255, 0.306, 0.8297, 0.3098, 0.8265, 0.3165, 0.843, 0.3101, 0.8454, 0.3167, 0.8416, 0.3167, 0.84, 0.3124, 0.8297, 0.3098, 0.8364, 0.307, 0.8359, 0.3106, 0.8319, 0.3124, 0.8364, 0.307, 0.843, 0.3101, 0.84, 0.3124, 0.8359, 0.3106, 0.8265, 0.3165, 0.8297, 0.3098, 0.8319, 0.3124, 0.8302, 0.3165, 0.8359, 0.3106, 0.84, 0.3124, 0.8416, 0.3167, 0.8302, 0.3165, 0.8319, 0.3124, 0.5535, 0.189, 0.5543, 0.1848, 0.5547, 0.1827, 0.565, 0.1879, 0.5637, 0.2163, 0.5529, 0.2118, 0.5548, 0.3333, 0.5529, 0.2118, 0.5637, 0.2163, 0.5657, 0.3355, 0.5434, 0.3311, 0.534, 0.3291, 0.5333, 0.3058, 0.5319, 0.275, 0.5307, 0.2535, 0.531, 0.2023, 0.5421, 0.2073, 0.6239, 0.6676, 0.7214, 0.6176, 0.6444, 0.6497, 0.5986, 0.6907, 0.6202, 0.5796, 0.6395, 0.4575, 0.7214, 0.4123, 0.6197, 0.5614, 0.6239, 0.6676, 0.6197, 0.5614, 0.7214, 0.4123, 0.7214, 0.6176, 0.3687, 0.7314, 0.3687, 0.811, 0.3319, 0.811, 0.3319, 0.7314, 0.3026, 0.815, 0.3026, 0.7354, 0.3319, 0.7314, 0.3319, 0.811, 0.5553, 0.1545, 0.5425, 0.1506, 0.5408, 0.09154, 0.5526, 0.08509, 0.5287, 0.09131, 0.5408, 0.09154, 0.5425, 0.1506, 0.5428, 0.1835, 0.5421, 0.2073, 0.531, 0.2023, 0.2564, 0.3559, 0.2443, 0.3562, 0.2466, 0.2452, 0.2577, 0.2402, 0.2584, 0.264, 0.2581, 0.2968, 0.4884, 0.6068, 0.4956, 0.5785, 0.5093, 0.5862, 0.5133, 0.6191, 0.5093, 0.5862, 0.4956, 0.5785, 0.5054, 0.5617, 0.5133, 0.5615, 0.8093, 0.7842, 0.7966, 0.7842, 0.7966, 0.7762, 0.8093, 0.7762, 0.8093, 0.8328, 0.7966, 0.8328, 0.7966, 0.8036, 0.8093, 0.8036, 0.7966, 0.7144, 0.8093, 0.7144, 0.8093, 0.7475, 0.7966, 0.7475, 0.8093, 0.8036, 0.7966, 0.8036, 0.7966, 0.7842, 0.8093, 0.7842, 0.7966, 0.6894, 0.8093, 0.6894, 0.8093, 0.7144, 0.7966, 0.7144, 0.7966, 0.7475, 0.8093, 0.7475, 0.8093, 0.7754, 0.7966, 0.7754, 0.6706, 0.7149, 0.6706, 0.7427, 0.6428, 0.7246, 0.642, 0.7089, 0.6428, 0.7246, 0.6189, 0.7173, 0.6226, 0.7102, 0.642, 0.7089, 0.4884, 0.5484, 0.4956, 0.5201, 0.5093, 0.5278, 0.5133, 0.5607, 0.5093, 0.5278, 0.4956, 0.5201, 0.5054, 0.5033, 0.5133, 0.5031, 0.6317, 0.8504, 0.6317, 0.8584, 0.6189, 0.8584, 0.6189, 0.8504, 0.6317, 0.8018, 0.6317, 0.8309, 0.6189, 0.8309, 0.6189, 0.8018, 0.6706, 0.7759, 0.6706, 0.7427, 0.6833, 0.7427, 0.6833, 0.7759, 0.6317, 0.8309, 0.6317, 0.8504, 0.6189, 0.8504, 0.6189, 0.8309, 0.6706, 0.8009, 0.6706, 0.7759, 0.6833, 0.7759, 0.6833, 0.8009, 0.6706, 0.7427, 0.6706, 0.7149, 0.6833, 0.7149, 0.6833, 0.7427, 0.8284, 0.99, 0.8263, 0.9996, 0.825, 0.9829, 0.8303, 0.9813, 0.8303, 0.9813, 0.825, 0.9829, 0.8278, 0.9705, 0.8323, 0.9714, 0.8323, 0.9714, 0.8278, 0.9705, 0.8308, 0.9613, 0.8345, 0.9628, 0.8345, 0.9628, 0.8308, 0.9613, 0.8337, 0.9542, 0.8368, 0.9558, 0.8368, 0.9558, 0.8337, 0.9542, 0.8365, 0.9487, 0.8391, 0.9502, 0.8391, 0.9502, 0.8365, 0.9487, 0.8394, 0.9443, 0.8413, 0.9458, 0.8413, 0.9458, 0.8394, 0.9443, 0.8425, 0.9411, 0.8433, 0.9426, 0.8433, 0.9426, 0.8425, 0.9411, 0.8451, 0.9387, 0.845, 0.9403, 0.8455, 0.9392, 0.845, 0.9403, 0.8451, 0.9387, 0.8492, 0.9373, 0.8408, 0.941, 0.8455, 0.9392, 0.8492, 0.9373, 0.8598, 0.9393, 0.8212, 0.9805, 0.8209, 0.9816, 0.817, 0.9816, 0.8203, 0.9795, 0.8226, 0.9805, 0.8212, 0.9805, 0.8203, 0.9795, 0.8227, 0.9793, 0.8242, 0.9817, 0.8226, 0.9805, 0.8227, 0.9793, 0.825, 0.9805, 0.8257, 0.9842, 0.8242, 0.9817, 0.825, 0.9805, 0.8272, 0.9836, 0.827, 0.9878, 0.8257, 0.9842, 0.8272, 0.9836, 0.829, 0.9896, 0.8284, 0.99, 0.827, 0.9878, 0.829, 0.9896, 0.8263, 0.9996, 0.727, 0.6885, 0.7222, 0.6741, 0.7283, 0.6723, 0.00043, 0.6063, 0.01509, 0.6016, 0.01414, 0.6068, 0.01509, 0.6016, 0.02261, 0.6063, 0.01414, 0.6068, 0.7283, 0.6723, 0.7222, 0.6741, 0.7238, 0.6649, 0.0, 0.0, 0.0, 0.0, 0.0, 0.0, 0.0, 0.0, 0.0, 0.0, 0.6181, 0.7089, 0.5692, 0.7154, 0.0, 0.0, 0.5684, 0.8471, 0.0, 0.0, 0.7876, 0.3264, 0.5196, 0.8405, 0.0, 0.0, 0.0, 0.0, 0.6785, 0.008226, 0.6246, 0.0071, 0.4263, 0.8089, 0.0, 0.0, 0.5692, 0.7154, 0.4259, 0.8143, 0.7109, 0.4015, 0.7109, 0.3891, 0.6309, 0.009512, 0.6731, 0.01037])
me_cube.materials.append(mat_material_001)
me_cube.use_remesh_fix_poles = True
me_cube.use_remesh_preserve_attributes = False
me_cube.use_mirror_vertex_groups = False
me_cube.update()

# ---- objects
ob_glock_20 = bpy.data.objects.new('Glock_20', me_cube)

# ---- transforms, parenting, visibility, modifiers, constraints
ob_glock_20.location = (0.0, 0.0, 0.0)
ob_glock_20.rotation_euler = (7.129e-09, 0.3188, 4.435e-08)
ob_glock_20.scale = (2.021, 1.55, 1.617)
ob_glock_20.lineart.crease_threshold = 0.0
_m = ob_glock_20.modifiers.new('Armature', 'ARMATURE')
_m.use_deform_preserve_volume = True

# ---- collection membership
col_magazine.objects.link(ob_glock_20)

# ---- scene / render settings (as saved in the file)
scene.frame_start = 1; scene.frame_end = 250; scene.frame_set(0)
scene.render.engine = 'BLENDER_EEVEE_NEXT'
scene.cycles.samples = 128
scene.cycles.sampling_pattern = 'TABULATED_SOBOL'
scene.cycles.use_adaptive_sampling = False
scene.cycles.use_light_tree = False
scene.view_settings.view_transform = 'Filmic'
bpy.context.view_layer.update()

# ---- added for rendering (the .blend has no active camera and no usable light): camera, sun
cam_auto = bpy.data.cameras.new('AutoCamera')
cam_auto.lens = 50.0
cam_auto.sensor_width = 36.0
cam_auto.clip_end = 1000.0
ob_auto_camera = bpy.data.objects.new('AutoCamera', cam_auto)
scene.collection.objects.link(ob_auto_camera)
ob_auto_camera.location = (32.4972, -38.9966, 25.9978)
ob_auto_camera.rotation_euler = (1.09748, -7.21219e-08, 0.694738)
scene.camera = ob_auto_camera
light_auto_sun = bpy.data.lights.new('AutoSun', 'SUN')
light_auto_sun.energy = 3.0
light_auto_sun.angle = 0.0523599
ob_auto_sun = bpy.data.objects.new('AutoSun', light_auto_sun)
scene.collection.objects.link(ob_auto_sun)
ob_auto_sun.rotation_euler = (0.872665, 0.174533, 0.523599)
bpy.context.view_layer.update()

